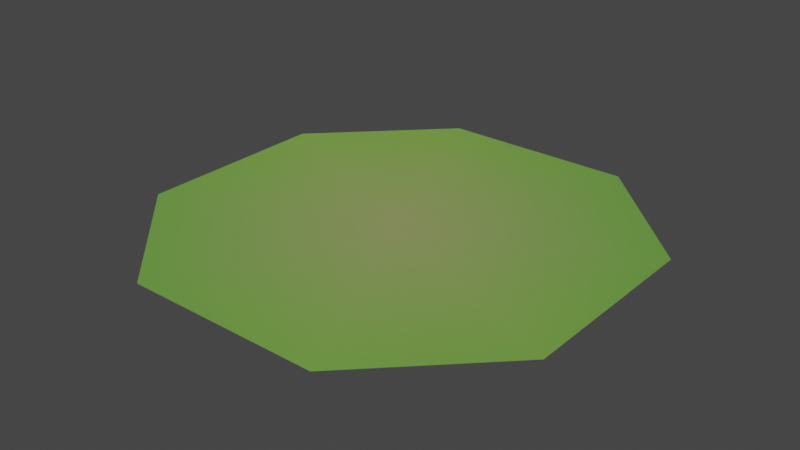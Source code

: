 # Source: dolphio-level-template.blend  (saved by Blender 2.91.10; exported with 4.5.12 LTS)
import bpy
from mathutils import Matrix  # noqa: F401  (used for matrix-valued properties, if any)

bpy.ops.wm.read_factory_settings(use_empty=True)
scene = bpy.context.scene
scene.name = 'Scene'

# ---- collections
col_level_bounds = bpy.data.collections.new('Level Bounds'); scene.collection.children.link(col_level_bounds)
col_collection = bpy.data.collections.new('Collection'); scene.collection.children.link(col_collection)

# ---- images (referenced by path relative to the original .blend; pixels are not part of the script)
import os
ASSET_DIR = os.environ.get("B2B_ASSET_DIR", "")  # directory of the original .blend (textures are referenced by path, not embedded)
HERE = os.path.dirname(os.path.abspath(__file__))  # packed textures are extracted next to this script under _unpacked/

def load_image(name, relpath, width, height, colorspace="sRGB"):
    """Load a texture the original file referenced (path relative to the .blend, or extracted next to this script)."""
    p = next((c for c in (os.path.join(HERE, relpath), os.path.join(ASSET_DIR, relpath)) if relpath and os.path.exists(c)), "")
    if p:
        img = bpy.data.images.load(p, check_existing=True)
        img.name = name
    else:  # same state as the original file: an image datablock whose file is absent (Cycles renders it pink)
        img = bpy.data.images.new(name, width, height)
        img.source = "FILE"
        img.filepath = "//" + (relpath or name)
    img.colorspace_settings.name = colorspace
    return img
img_leaves_3_png = load_image('Leaves 3.png', 'textures/Leaves 3.png', 1024, 1024, 'sRGB')

# ---- materials (node trees are filled in below, after node groups)
mat_sm64_material = bpy.data.materials.new('sm64_material')
mat_sm64_material.use_transparency_overlap = False
mat_sm64_material.show_transparent_back = False
mat_sm64_material.use_transparent_shadow = False

# ---- node groups
ng_create_tex_coord_u_f3d_v2 = bpy.data.node_groups.new('Create Tex Coord U F3D v2', 'ShaderNodeTree')
_s = ng_create_tex_coord_u_f3d_v2.interface.new_socket(name='Color', in_out='OUTPUT', socket_type='NodeSocketColor')
_s.default_value = (0.0, 0.0, 0.0, 0.0)
_s = ng_create_tex_coord_u_f3d_v2.interface.new_socket(name='UV', in_out='INPUT', socket_type='NodeSocketFloat')
_s = ng_create_tex_coord_u_f3d_v2.interface.new_socket(name='Image Factor', in_out='INPUT', socket_type='NodeSocketFloat')
_s = ng_create_tex_coord_u_f3d_v2.interface.new_socket(name='Normalized L', in_out='INPUT', socket_type='NodeSocketFloat')
_s = ng_create_tex_coord_u_f3d_v2.interface.new_socket(name='Normalized H', in_out='INPUT', socket_type='NodeSocketFloat')
_s = ng_create_tex_coord_u_f3d_v2.interface.new_socket(name='Clamp', in_out='INPUT', socket_type='NodeSocketFloat')
_s = ng_create_tex_coord_u_f3d_v2.interface.new_socket(name='Normalized Mask', in_out='INPUT', socket_type='NodeSocketFloat')
_s = ng_create_tex_coord_u_f3d_v2.interface.new_socket(name='Mirror', in_out='INPUT', socket_type='NodeSocketFloat')
_s = ng_create_tex_coord_u_f3d_v2.interface.new_socket(name='Shift', in_out='INPUT', socket_type='NodeSocketFloat')
_s = ng_create_tex_coord_u_f3d_v2.interface.new_socket(name='Scale', in_out='INPUT', socket_type='NodeSocketFloat')
_s = ng_create_tex_coord_u_f3d_v2.interface.new_socket(name='Normalized Half Pixel', in_out='INPUT', socket_type='NodeSocketFloat')
_N = ng_create_tex_coord_u_f3d_v2.nodes; _L = ng_create_tex_coord_u_f3d_v2.links
n0 = _N.new('NodeGroupInput'); n0.name = 'Group Input'; n0.location = (-800, 0)
n1 = _N.new('NodeGroupOutput'); n1.name = 'Group Output'; n1.location = (2800, 0)
n2 = _N.new('ShaderNodeMath'); n2.name = 'Math'; n2.location = (-400, 0)
n2.operation = 'POWER'
n2.inputs[2].default_value = 0.0
n3 = _N.new('ShaderNodeMath'); n3.name = 'Math.001'; n3.location = (-400, -200)
n3.operation = 'MULTIPLY'
n3.inputs[2].default_value = 0.0
n4 = _N.new('ShaderNodeMath'); n4.name = 'Math.002'; n4.location = (-200, -200)
n4.operation = 'MULTIPLY'
n4.inputs[2].default_value = 0.0
n5 = _N.new('ShaderNodeMath'); n5.name = 'Math.003'; n5.location = (0, 0)
n5.operation = 'SUBTRACT'
n5.inputs[2].default_value = 0.0
n6 = _N.new('ShaderNodeMath'); n6.name = 'Max of NOT zero'; n6.location = (200, 0)
n6.label = 'Max of NOT zero'
n6.operation = 'MAXIMUM'
n6.inputs[2].default_value = 0.0
n7 = _N.new('ShaderNodeMath'); n7.name = 'Math.004'; n7.location = (400, 200)
n7.operation = 'SUBTRACT'
n7.inputs[2].default_value = 0.0
n8 = _N.new('ShaderNodeMath'); n8.name = 'Math.005'; n8.location = (400, 0)
n8.operation = 'MINIMUM'
n8.inputs[2].default_value = 0.0
n9 = _N.new('ShaderNodeMix'); n9.name = 'Mix'; n9.location = (600, 0)
n9.data_type = 'RGBA'
n10 = _N.new('ShaderNodeMath'); n10.name = 'Math.006'; n10.location = (800, -400)
n10.operation = 'MODULO'
n10.inputs[2].default_value = 0.0
n11 = _N.new('ShaderNodeMath'); n11.name = 'Math.007'; n11.location = (800, 0)
n11.operation = 'LESS_THAN'
n11.inputs[1].default_value = 0.0
n11.inputs[2].default_value = 0.0
n12 = _N.new('ShaderNodeMath'); n12.name = 'Math.008'; n12.location = (800, -200)
n12.inputs[2].default_value = 0.0
n13 = _N.new('ShaderNodeMix'); n13.name = 'Mix.001'; n13.location = (1000, -200)
n13.data_type = 'RGBA'
n14 = _N.new('ShaderNodeMath'); n14.name = 'Math.009'; n14.location = (1000, -600)
n14.operation = 'ABSOLUTE'
n14.inputs[1].default_value = 0.0
n14.inputs[2].default_value = 0.0
n15 = _N.new('ShaderNodeMath'); n15.name = 'Math.010'; n15.location = (1200, -600)
n15.operation = 'DIVIDE'
n15.inputs[2].default_value = 0.0
n16 = _N.new('ShaderNodeMath'); n16.name = 'Math.011'; n16.location = (1400, -600)
n16.operation = 'FLOOR'
n16.inputs[1].default_value = 0.0
n16.inputs[2].default_value = 0.0
n17 = _N.new('ShaderNodeMath'); n17.name = 'Math.012'; n17.location = (1600, -600)
n17.operation = 'MODULO'
n17.inputs[1].default_value = 2.0
n17.inputs[2].default_value = 0.0
n18 = _N.new('ShaderNodeMath'); n18.name = 'Math.013'; n18.location = (1600, -800)
n18.operation = 'SUBTRACT'
n18.inputs[0].default_value = 1.0
n18.inputs[2].default_value = 0.0
n19 = _N.new('ShaderNodeMix'); n19.name = 'Mix.002'; n19.location = (1800, -600)
n19.data_type = 'RGBA'
n20 = _N.new('ShaderNodeMath'); n20.name = 'Math.014'; n20.location = (2000, -400)
n20.operation = 'MULTIPLY'
n20.inputs[2].default_value = 0.0
n21 = _N.new('ShaderNodeMath'); n21.name = 'Math.015'; n21.location = (2000, -200)
n21.operation = 'SUBTRACT'
n21.inputs[2].default_value = 0.0
n22 = _N.new('ShaderNodeMix'); n22.name = 'Mix.003'; n22.location = (2200, -200)
n22.data_type = 'RGBA'
n23 = _N.new('ShaderNodeMath'); n23.name = 'Math.016'; n23.location = (800, -1000)
n23.operation = 'GREATER_THAN'
n23.inputs[1].default_value = 0.0
n23.inputs[2].default_value = 0.0
n24 = _N.new('ShaderNodeMix'); n24.name = 'Mix.004'; n24.location = (2400, -200)
n24.data_type = 'RGBA'
_L.new(n0.outputs[7], n2.inputs[1])
_L.new(n0.outputs[0], n3.inputs[0])
_L.new(n2.outputs[0], n3.inputs[1])
_L.new(n3.outputs[0], n4.inputs[0])
_L.new(n0.outputs[8], n4.inputs[1])
_L.new(n4.outputs[0], n5.inputs[0])
_L.new(n0.outputs[2], n5.inputs[1])
_L.new(n0.outputs[9], n6.inputs[0])
_L.new(n5.outputs[0], n6.inputs[1])
_L.new(n0.outputs[3], n7.inputs[0])
_L.new(n0.outputs[9], n7.inputs[1])
_L.new(n7.outputs[0], n8.inputs[0])
_L.new(n6.outputs[0], n8.inputs[1])
_L.new(n0.outputs[4], n9.inputs[0])
_L.new(n5.outputs[0], n9.inputs[6])
_L.new(n8.outputs[0], n9.inputs[7])
_L.new(n9.outputs[2], n10.inputs[0])
_L.new(n0.outputs[5], n10.inputs[1])
_L.new(n9.outputs[2], n11.inputs[0])
_L.new(n0.outputs[5], n12.inputs[0])
_L.new(n10.outputs[0], n12.inputs[1])
_L.new(n11.outputs[0], n13.inputs[0])
_L.new(n10.outputs[0], n13.inputs[6])
_L.new(n12.outputs[0], n13.inputs[7])
_L.new(n9.outputs[2], n14.inputs[0])
_L.new(n14.outputs[0], n15.inputs[0])
_L.new(n0.outputs[5], n15.inputs[1])
_L.new(n15.outputs[0], n16.inputs[0])
_L.new(n16.outputs[0], n17.inputs[0])
_L.new(n17.outputs[0], n18.inputs[1])
_L.new(n11.outputs[0], n19.inputs[0])
_L.new(n17.outputs[0], n19.inputs[6])
_L.new(n18.outputs[0], n19.inputs[7])
_L.new(n19.outputs[2], n20.inputs[0])
_L.new(n0.outputs[6], n20.inputs[1])
_L.new(n0.outputs[5], n21.inputs[0])
_L.new(n13.outputs[2], n21.inputs[1])
_L.new(n20.outputs[0], n22.inputs[0])
_L.new(n13.outputs[2], n22.inputs[6])
_L.new(n21.outputs[0], n22.inputs[7])
_L.new(n0.outputs[5], n23.inputs[0])
_L.new(n23.outputs[0], n24.inputs[0])
_L.new(n8.outputs[0], n24.inputs[6])
_L.new(n22.outputs[2], n24.inputs[7])
_L.new(n24.outputs[2], n1.inputs[0])
n1.is_active_output = True
ng_create_tex_coord_v_f3d_v2 = bpy.data.node_groups.new('Create Tex Coord V F3D v2', 'ShaderNodeTree')
_s = ng_create_tex_coord_v_f3d_v2.interface.new_socket(name='Color', in_out='OUTPUT', socket_type='NodeSocketColor')
_s.default_value = (0.0, 0.0, 0.0, 0.0)
_s = ng_create_tex_coord_v_f3d_v2.interface.new_socket(name='UV', in_out='INPUT', socket_type='NodeSocketFloat')
_s = ng_create_tex_coord_v_f3d_v2.interface.new_socket(name='Image Factor', in_out='INPUT', socket_type='NodeSocketFloat')
_s = ng_create_tex_coord_v_f3d_v2.interface.new_socket(name='Normalized L', in_out='INPUT', socket_type='NodeSocketFloat')
_s = ng_create_tex_coord_v_f3d_v2.interface.new_socket(name='Normalized H', in_out='INPUT', socket_type='NodeSocketFloat')
_s = ng_create_tex_coord_v_f3d_v2.interface.new_socket(name='Clamp', in_out='INPUT', socket_type='NodeSocketFloat')
_s = ng_create_tex_coord_v_f3d_v2.interface.new_socket(name='Normalized Mask', in_out='INPUT', socket_type='NodeSocketFloat')
_s = ng_create_tex_coord_v_f3d_v2.interface.new_socket(name='Mirror', in_out='INPUT', socket_type='NodeSocketFloat')
_s = ng_create_tex_coord_v_f3d_v2.interface.new_socket(name='Shift', in_out='INPUT', socket_type='NodeSocketFloat')
_s = ng_create_tex_coord_v_f3d_v2.interface.new_socket(name='Scale', in_out='INPUT', socket_type='NodeSocketFloat')
_s = ng_create_tex_coord_v_f3d_v2.interface.new_socket(name='Normalized Half Pixel', in_out='INPUT', socket_type='NodeSocketFloat')
_N = ng_create_tex_coord_v_f3d_v2.nodes; _L = ng_create_tex_coord_v_f3d_v2.links
n0 = _N.new('NodeGroupInput'); n0.name = 'Group Input'; n0.location = (-800, 0)
n1 = _N.new('NodeGroupOutput'); n1.name = 'Group Output'; n1.location = (2800, 0)
n2 = _N.new('ShaderNodeMath'); n2.name = 'Math'; n2.location = (-400, 200)
n2.operation = 'MULTIPLY_ADD'
n2.inputs[1].default_value = -1.0
n2.inputs[2].default_value = 1.0
n3 = _N.new('ShaderNodeMath'); n3.name = 'Math.001'; n3.location = (-400, 0)
n3.operation = 'POWER'
n3.inputs[2].default_value = 0.0
n4 = _N.new('ShaderNodeMath'); n4.name = 'Math.002'; n4.location = (-400, -200)
n4.operation = 'MULTIPLY'
n4.inputs[2].default_value = 0.0
n5 = _N.new('ShaderNodeMath'); n5.name = 'Math.003'; n5.location = (-200, -200)
n5.operation = 'MULTIPLY'
n5.inputs[2].default_value = 0.0
n6 = _N.new('ShaderNodeMath'); n6.name = 'Math.004'; n6.location = (-200, -400)
n6.operation = 'MULTIPLY_ADD'
n6.inputs[1].default_value = -1.0
n6.inputs[2].default_value = 1.0
n7 = _N.new('ShaderNodeMath'); n7.name = 'Math.005'; n7.location = (0, 0)
n7.operation = 'SUBTRACT'
n7.inputs[2].default_value = 0.0
n8 = _N.new('ShaderNodeMath'); n8.name = 'Max of NOT zero'; n8.location = (200, 0)
n8.label = 'Max of NOT zero'
n8.operation = 'MAXIMUM'
n8.inputs[2].default_value = 0.0
n9 = _N.new('ShaderNodeMath'); n9.name = 'Math.006'; n9.location = (400, 200)
n9.operation = 'SUBTRACT'
n9.inputs[2].default_value = 0.0
n10 = _N.new('ShaderNodeMath'); n10.name = 'Math.007'; n10.location = (400, 0)
n10.operation = 'MINIMUM'
n10.inputs[2].default_value = 0.0
n11 = _N.new('ShaderNodeMix'); n11.name = 'Mix'; n11.location = (600, 0)
n11.data_type = 'RGBA'
n12 = _N.new('ShaderNodeMath'); n12.name = 'Math.008'; n12.location = (800, -400)
n12.operation = 'MODULO'
n12.inputs[2].default_value = 0.0
n13 = _N.new('ShaderNodeMath'); n13.name = 'Math.009'; n13.location = (800, 0)
n13.operation = 'LESS_THAN'
n13.inputs[1].default_value = 0.0
n13.inputs[2].default_value = 0.0
n14 = _N.new('ShaderNodeMath'); n14.name = 'Math.010'; n14.location = (800, -200)
n14.inputs[2].default_value = 0.0
n15 = _N.new('ShaderNodeMix'); n15.name = 'Mix.001'; n15.location = (1000, -200)
n15.data_type = 'RGBA'
n16 = _N.new('ShaderNodeMath'); n16.name = 'Math.011'; n16.location = (1000, -600)
n16.operation = 'ABSOLUTE'
n16.inputs[1].default_value = 0.0
n16.inputs[2].default_value = 0.0
n17 = _N.new('ShaderNodeMath'); n17.name = 'Math.012'; n17.location = (1200, -600)
n17.operation = 'DIVIDE'
n17.inputs[2].default_value = 0.0
n18 = _N.new('ShaderNodeMath'); n18.name = 'Math.013'; n18.location = (1400, -600)
n18.operation = 'FLOOR'
n18.inputs[1].default_value = 0.0
n18.inputs[2].default_value = 0.0
n19 = _N.new('ShaderNodeMath'); n19.name = 'Math.014'; n19.location = (1600, -600)
n19.operation = 'MODULO'
n19.inputs[1].default_value = 2.0
n19.inputs[2].default_value = 0.0
n20 = _N.new('ShaderNodeMath'); n20.name = 'Math.015'; n20.location = (1600, -800)
n20.operation = 'SUBTRACT'
n20.inputs[0].default_value = 1.0
n20.inputs[2].default_value = 0.0
n21 = _N.new('ShaderNodeMix'); n21.name = 'Mix.002'; n21.location = (1800, -600)
n21.data_type = 'RGBA'
n22 = _N.new('ShaderNodeMath'); n22.name = 'Math.016'; n22.location = (2000, -400)
n22.operation = 'MULTIPLY'
n22.inputs[2].default_value = 0.0
n23 = _N.new('ShaderNodeMath'); n23.name = 'Math.017'; n23.location = (2000, -200)
n23.operation = 'SUBTRACT'
n23.inputs[2].default_value = 0.0
n24 = _N.new('ShaderNodeMix'); n24.name = 'Mix.003'; n24.location = (2200, -200)
n24.data_type = 'RGBA'
n25 = _N.new('ShaderNodeMath'); n25.name = 'Math.018'; n25.location = (800, -1000)
n25.operation = 'GREATER_THAN'
n25.inputs[1].default_value = 0.0
n25.inputs[2].default_value = 0.0
n26 = _N.new('ShaderNodeMix'); n26.name = 'Mix.004'; n26.location = (2400, -200)
n26.data_type = 'RGBA'
_L.new(n0.outputs[0], n2.inputs[0])
_L.new(n0.outputs[7], n3.inputs[1])
_L.new(n2.outputs[0], n4.inputs[0])
_L.new(n3.outputs[0], n4.inputs[1])
_L.new(n4.outputs[0], n5.inputs[0])
_L.new(n0.outputs[8], n5.inputs[1])
_L.new(n5.outputs[0], n6.inputs[0])
_L.new(n6.outputs[0], n7.inputs[0])
_L.new(n0.outputs[2], n7.inputs[1])
_L.new(n0.outputs[9], n8.inputs[0])
_L.new(n7.outputs[0], n8.inputs[1])
_L.new(n0.outputs[3], n9.inputs[0])
_L.new(n0.outputs[9], n9.inputs[1])
_L.new(n9.outputs[0], n10.inputs[0])
_L.new(n8.outputs[0], n10.inputs[1])
_L.new(n0.outputs[4], n11.inputs[0])
_L.new(n7.outputs[0], n11.inputs[6])
_L.new(n10.outputs[0], n11.inputs[7])
_L.new(n11.outputs[2], n12.inputs[0])
_L.new(n0.outputs[5], n12.inputs[1])
_L.new(n11.outputs[2], n13.inputs[0])
_L.new(n0.outputs[5], n14.inputs[0])
_L.new(n12.outputs[0], n14.inputs[1])
_L.new(n13.outputs[0], n15.inputs[0])
_L.new(n12.outputs[0], n15.inputs[6])
_L.new(n14.outputs[0], n15.inputs[7])
_L.new(n11.outputs[2], n16.inputs[0])
_L.new(n16.outputs[0], n17.inputs[0])
_L.new(n0.outputs[5], n17.inputs[1])
_L.new(n17.outputs[0], n18.inputs[0])
_L.new(n18.outputs[0], n19.inputs[0])
_L.new(n19.outputs[0], n20.inputs[1])
_L.new(n13.outputs[0], n21.inputs[0])
_L.new(n19.outputs[0], n21.inputs[6])
_L.new(n20.outputs[0], n21.inputs[7])
_L.new(n21.outputs[2], n22.inputs[0])
_L.new(n0.outputs[6], n22.inputs[1])
_L.new(n0.outputs[5], n23.inputs[0])
_L.new(n15.outputs[2], n23.inputs[1])
_L.new(n22.outputs[0], n24.inputs[0])
_L.new(n15.outputs[2], n24.inputs[6])
_L.new(n23.outputs[0], n24.inputs[7])
_L.new(n0.outputs[5], n25.inputs[0])
_L.new(n25.outputs[0], n26.inputs[0])
_L.new(n10.outputs[0], n26.inputs[6])
_L.new(n24.outputs[2], n26.inputs[7])
_L.new(n26.outputs[2], n1.inputs[0])
n1.is_active_output = True
ng_get_uv_f3d_v2 = bpy.data.node_groups.new('Get UV F3D v2', 'ShaderNodeTree')
_s = ng_get_uv_f3d_v2.interface.new_socket(name='Vector', in_out='OUTPUT', socket_type='NodeSocketVector')
_s.min_value = 0.0
_s.max_value = 0.0
_s = ng_get_uv_f3d_v2.interface.new_socket(name='Texture Gen', in_out='INPUT', socket_type='NodeSocketFloat')
_s = ng_get_uv_f3d_v2.interface.new_socket(name='Texture Gen Linear', in_out='INPUT', socket_type='NodeSocketFloat')
_s = ng_get_uv_f3d_v2.interface.new_socket(name='Image Factor', in_out='INPUT', socket_type='NodeSocketVector')
_s.min_value = 0.0
_s.max_value = -3.403e+38
_s = ng_get_uv_f3d_v2.interface.new_socket(name='Normalized L', in_out='INPUT', socket_type='NodeSocketVector')
_s.min_value = 0.0
_s.max_value = -3.403e+38
_s = ng_get_uv_f3d_v2.interface.new_socket(name='Normalized H', in_out='INPUT', socket_type='NodeSocketVector')
_s.min_value = 0.0
_s.max_value = -3.403e+38
_s = ng_get_uv_f3d_v2.interface.new_socket(name='Clamp', in_out='INPUT', socket_type='NodeSocketVector')
_s.min_value = 0.0
_s.max_value = -3.403e+38
_s = ng_get_uv_f3d_v2.interface.new_socket(name='Normalized Mask', in_out='INPUT', socket_type='NodeSocketVector')
_s.min_value = 0.0
_s.max_value = -3.403e+38
_s = ng_get_uv_f3d_v2.interface.new_socket(name='Mirror', in_out='INPUT', socket_type='NodeSocketVector')
_s.min_value = 0.0
_s.max_value = -3.403e+38
_s = ng_get_uv_f3d_v2.interface.new_socket(name='Shift', in_out='INPUT', socket_type='NodeSocketVector')
_s.min_value = 0.0
_s.max_value = -3.403e+38
_s = ng_get_uv_f3d_v2.interface.new_socket(name='Scale', in_out='INPUT', socket_type='NodeSocketVector')
_s.min_value = 0.0
_s.max_value = -3.403e+38
_s = ng_get_uv_f3d_v2.interface.new_socket(name='Normalized Half Pixel', in_out='INPUT', socket_type='NodeSocketVector')
_s.min_value = 0.0
_s.max_value = -3.403e+38
_N = ng_get_uv_f3d_v2.nodes; _L = ng_get_uv_f3d_v2.links
n0 = _N.new('NodeGroupInput'); n0.name = 'Group Input'; n0.location = (-300, 0)
n1 = _N.new('NodeGroupOutput'); n1.name = 'Group Output'; n1.location = (2400, 0)
n2 = _N.new('ShaderNodeSeparateXYZ'); n2.name = 'Split Texture Vector'; n2.location = (0, 0)
n2.label = 'Split Texture Vector'
n3 = _N.new('ShaderNodeSeparateXYZ'); n3.name = 'Split Texture Vector.001'; n3.location = (0, -100)
n3.label = 'Split Texture Vector'
n4 = _N.new('ShaderNodeSeparateXYZ'); n4.name = 'Split Texture Vector.002'; n4.location = (0, -200)
n4.label = 'Split Texture Vector'
n5 = _N.new('ShaderNodeSeparateXYZ'); n5.name = 'Split Texture Vector.003'; n5.location = (0, -300)
n5.label = 'Split Texture Vector'
n6 = _N.new('ShaderNodeSeparateXYZ'); n6.name = 'Split Texture Vector.004'; n6.location = (0, -400)
n6.label = 'Split Texture Vector'
n7 = _N.new('ShaderNodeSeparateXYZ'); n7.name = 'Split Texture Vector.005'; n7.location = (0, -500)
n7.label = 'Split Texture Vector'
n8 = _N.new('ShaderNodeSeparateXYZ'); n8.name = 'Split Texture Vector.006'; n8.location = (0, -600)
n8.label = 'Split Texture Vector'
n9 = _N.new('ShaderNodeSeparateXYZ'); n9.name = 'Split Texture Vector.007'; n9.location = (0, -700)
n9.label = 'Split Texture Vector'
n10 = _N.new('ShaderNodeSeparateXYZ'); n10.name = 'Split Texture Vector.008'; n10.location = (0, -800)
n10.label = 'Split Texture Vector'
n11 = _N.new('ShaderNodeUVMap'); n11.name = 'UV Map'; n11.location = (300, 0)
n11.uv_map = 'UVMap'
n12 = _N.new('ShaderNodeNewGeometry'); n12.name = 'Geometry'; n12.location = (300, -100)
n13 = _N.new('ShaderNodeVectorTransform'); n13.name = 'Vector Transform'; n13.location = (300, -200)
n13.vector_type = 'NORMAL'
n13.convert_to = 'CAMERA'
n14 = _N.new('ShaderNodeVectorMath'); n14.name = 'Vector Math'; n14.location = (600, 0)
n14.inputs[1].default_value = (1.0, 1.0, 1.0)
n15 = _N.new('ShaderNodeSeparateXYZ'); n15.name = 'Separate XYZ'; n15.location = (600, -100)
n16 = _N.new('ShaderNodeMath'); n16.name = 'Math'; n16.location = (600, -200)
n16.operation = 'DIVIDE'
n16.inputs[1].default_value = -2.0
n16.inputs[2].default_value = 0.0
n17 = _N.new('ShaderNodeMath'); n17.name = 'Math.001'; n17.location = (600, -300)
n17.operation = 'DIVIDE'
n17.inputs[1].default_value = -2.0
n17.inputs[2].default_value = 0.0
n18 = _N.new('ShaderNodeMath'); n18.name = 'Math.002'; n18.location = (900, 0)
n18.operation = 'MULTIPLY'
n18.inputs[2].default_value = 0.0
n19 = _N.new('ShaderNodeMath'); n19.name = 'Math.003'; n19.location = (900, -100)
n19.operation = 'MULTIPLY'
n19.inputs[2].default_value = 0.0
n20 = _N.new('ShaderNodeCombineXYZ'); n20.name = 'Combine XYZ'; n20.location = (1200, -300)
n21 = _N.new('ShaderNodeMath'); n21.name = 'Math.004'; n21.location = (600, -600)
n21.operation = 'ARCCOSINE'
n21.inputs[1].default_value = 0.0
n21.inputs[2].default_value = 0.0
n22 = _N.new('ShaderNodeMath'); n22.name = 'Math.005'; n22.location = (600, -700)
n22.operation = 'ARCCOSINE'
n22.inputs[1].default_value = 0.0
n22.inputs[2].default_value = 0.0
n23 = _N.new('ShaderNodeMath'); n23.name = 'Math.006'; n23.location = (600, -800)
n23.operation = 'MULTIPLY'
n23.inputs[2].default_value = 0.0
n24 = _N.new('ShaderNodeMath'); n24.name = 'Math.007'; n24.location = (600, -900)
n24.operation = 'MULTIPLY'
n24.inputs[2].default_value = 0.0
n25 = _N.new('ShaderNodeCombineXYZ'); n25.name = 'Combine XYZ.001'; n25.location = (1200, -600)
n26 = _N.new('ShaderNodeMix'); n26.name = 'Mix'; n26.location = (1500, 0)
n26.data_type = 'RGBA'
n27 = _N.new('ShaderNodeMix'); n27.name = 'Mix.001'; n27.location = (1500, -100)
n27.data_type = 'RGBA'
n28 = _N.new('ShaderNodeSeparateXYZ'); n28.name = 'Separate XYZ.001'; n28.location = (1800, 500)
n29 = _N.new('ShaderNodeGroup'); n29.name = 'Create Tex Coord'; n29.location = (2000, 500)
n29.label = 'Create Tex Coord'
n29.node_tree = ng_create_tex_coord_u_f3d_v2
n30 = _N.new('ShaderNodeGroup'); n30.name = 'Create Tex Coord.001'; n30.location = (2000, 300)
n30.label = 'Create Tex Coord'
n30.node_tree = ng_create_tex_coord_v_f3d_v2
n31 = _N.new('ShaderNodeCombineXYZ'); n31.name = 'Combine XYZ.002'; n31.location = (2200, 500)
_L.new(n0.outputs[2], n2.inputs[0])
_L.new(n0.outputs[3], n3.inputs[0])
_L.new(n0.outputs[4], n4.inputs[0])
_L.new(n0.outputs[5], n5.inputs[0])
_L.new(n0.outputs[6], n6.inputs[0])
_L.new(n0.outputs[7], n7.inputs[0])
_L.new(n0.outputs[8], n8.inputs[0])
_L.new(n0.outputs[9], n9.inputs[0])
_L.new(n0.outputs[10], n10.inputs[0])
_L.new(n12.outputs[1], n13.inputs[0])
_L.new(n13.outputs[0], n14.inputs[0])
_L.new(n14.outputs[0], n15.inputs[0])
_L.new(n15.outputs[0], n16.inputs[0])
_L.new(n15.outputs[1], n17.inputs[0])
_L.new(n16.outputs[0], n18.inputs[0])
_L.new(n17.outputs[0], n19.inputs[0])
_L.new(n2.outputs[0], n18.inputs[1])
_L.new(n2.outputs[1], n19.inputs[1])
_L.new(n18.outputs[0], n20.inputs[0])
_L.new(n19.outputs[0], n20.inputs[1])
_L.new(n16.outputs[0], n21.inputs[0])
_L.new(n17.outputs[0], n22.inputs[0])
_L.new(n21.outputs[0], n23.inputs[0])
_L.new(n22.outputs[0], n24.inputs[0])
_L.new(n2.outputs[0], n23.inputs[1])
_L.new(n2.outputs[1], n24.inputs[1])
_L.new(n23.outputs[0], n25.inputs[0])
_L.new(n24.outputs[0], n25.inputs[1])
_L.new(n0.outputs[0], n26.inputs[0])
_L.new(n11.outputs[0], n26.inputs[6])
_L.new(n20.outputs[0], n26.inputs[7])
_L.new(n0.outputs[1], n27.inputs[0])
_L.new(n26.outputs[2], n27.inputs[6])
_L.new(n25.outputs[0], n27.inputs[7])
_L.new(n27.outputs[2], n28.inputs[0])
_L.new(n2.outputs[0], n29.inputs[1])
_L.new(n3.outputs[0], n29.inputs[2])
_L.new(n4.outputs[0], n29.inputs[3])
_L.new(n5.outputs[0], n29.inputs[4])
_L.new(n6.outputs[0], n29.inputs[5])
_L.new(n7.outputs[0], n29.inputs[6])
_L.new(n8.outputs[0], n29.inputs[7])
_L.new(n9.outputs[0], n29.inputs[8])
_L.new(n10.outputs[0], n29.inputs[9])
_L.new(n2.outputs[1], n30.inputs[1])
_L.new(n3.outputs[1], n30.inputs[2])
_L.new(n4.outputs[1], n30.inputs[3])
_L.new(n5.outputs[1], n30.inputs[4])
_L.new(n6.outputs[1], n30.inputs[5])
_L.new(n7.outputs[1], n30.inputs[6])
_L.new(n8.outputs[1], n30.inputs[7])
_L.new(n9.outputs[1], n30.inputs[8])
_L.new(n10.outputs[1], n30.inputs[9])
_L.new(n28.outputs[0], n29.inputs[0])
_L.new(n28.outputs[1], n30.inputs[0])
_L.new(n29.outputs[0], n31.inputs[0])
_L.new(n30.outputs[0], n31.inputs[1])
_L.new(n31.outputs[0], n1.inputs[0])
n1.is_active_output = True
ng_get_texture_color_f3d_v2 = bpy.data.node_groups.new('Get Texture Color F3D v2', 'ShaderNodeTree')
_s = ng_get_texture_color_f3d_v2.interface.new_socket(name='Color', in_out='OUTPUT', socket_type='NodeSocketColor')
_s = ng_get_texture_color_f3d_v2.interface.new_socket(name='Alpha', in_out='OUTPUT', socket_type='NodeSocketFloat')
_s = ng_get_texture_color_f3d_v2.interface.new_socket(name='Color', in_out='INPUT', socket_type='NodeSocketColor')
_s = ng_get_texture_color_f3d_v2.interface.new_socket(name='Alpha', in_out='INPUT', socket_type='NodeSocketFloat')
_s = ng_get_texture_color_f3d_v2.interface.new_socket(name='Is Greyscale', in_out='INPUT', socket_type='NodeSocketFloat')
_s = ng_get_texture_color_f3d_v2.interface.new_socket(name='Has Alpha', in_out='INPUT', socket_type='NodeSocketFloat')
_s = ng_get_texture_color_f3d_v2.interface.new_socket(name='Is Intensity', in_out='INPUT', socket_type='NodeSocketFloat')
_N = ng_get_texture_color_f3d_v2.nodes; _L = ng_get_texture_color_f3d_v2.links
n0 = _N.new('NodeGroupInput'); n0.name = 'Group Input'; n0.location = (0, 0)
n1 = _N.new('NodeGroupOutput'); n1.name = 'Group Output'; n1.location = (600, 0)
n2 = _N.new('ShaderNodeSeparateColor'); n2.name = 'Separate HSV'; n2.location = (300, 0)
n3 = _N.new('ShaderNodeMix'); n3.name = 'Mix'; n3.location = (300, -100)
n3.data_type = 'RGBA'
n4 = _N.new('ShaderNodeMix'); n4.name = 'Mix.001'; n4.location = (300, -200)
n4.data_type = 'RGBA'
n4.inputs[6].default_value = (1.0, 1.0, 1.0, 1.0)
n5 = _N.new('ShaderNodeMix'); n5.name = 'Mix.002'; n5.location = (300, -300)
n5.data_type = 'RGBA'
_L.new(n0.outputs[0], n2.inputs[0])
_L.new(n0.outputs[2], n3.inputs[0])
_L.new(n0.outputs[0], n3.inputs[6])
_L.new(n2.outputs[2], n3.inputs[7])
_L.new(n3.outputs[2], n1.inputs[0])
_L.new(n0.outputs[3], n4.inputs[0])
_L.new(n0.outputs[1], n4.inputs[7])
_L.new(n0.outputs[4], n5.inputs[0])
_L.new(n4.outputs[2], n5.inputs[6])
_L.new(n2.outputs[2], n5.inputs[7])
_L.new(n5.outputs[2], n1.inputs[1])
n1.is_active_output = True
ng_get_shade_color_f3d_v2 = bpy.data.node_groups.new('Get Shade Color F3D v2', 'ShaderNodeTree')
_s = ng_get_shade_color_f3d_v2.interface.new_socket(name='Color', in_out='OUTPUT', socket_type='NodeSocketColor')
_s = ng_get_shade_color_f3d_v2.interface.new_socket(name='Alpha', in_out='OUTPUT', socket_type='NodeSocketFloat')
_s = ng_get_shade_color_f3d_v2.interface.new_socket(name='Shading', in_out='INPUT', socket_type='NodeSocketFloat')
_s = ng_get_shade_color_f3d_v2.interface.new_socket(name='Lighting', in_out='INPUT', socket_type='NodeSocketFloat')
_s = ng_get_shade_color_f3d_v2.interface.new_socket(name='Ambient Color', in_out='INPUT', socket_type='NodeSocketColor')
_N = ng_get_shade_color_f3d_v2.nodes; _L = ng_get_shade_color_f3d_v2.links
n0 = _N.new('NodeGroupInput'); n0.name = 'Group Input'; n0.location = (-300, 0)
n1 = _N.new('NodeGroupOutput'); n1.name = 'Group Output'; n1.location = (600, 0)
n2 = _N.new('ShaderNodeBsdfDiffuse'); n2.name = 'Diffuse BSDF'; n2.location = (0, 0)
n3 = _N.new('ShaderNodeRGB'); n3.name = 'RGB'; n3.location = (0, -100)
n3.outputs[0].default_value = (1.0, 1.0, 1.0, 1.0)
n4 = _N.new('ShaderNodeShaderToRGB'); n4.name = 'Shader to RGB'; n4.location = (200, 0)
n5 = _N.new('ShaderNodeAttribute'); n5.name = 'Attribute'; n5.location = (200, -100)
n5.attribute_name = 'Col'
n6 = _N.new('ShaderNodeAttribute'); n6.name = 'Attribute.001'; n6.location = (200, -200)
n6.attribute_name = 'Alpha'
n7 = _N.new('ShaderNodeVectorMath'); n7.name = 'Vector Math'; n7.location = (400, 0)
n8 = _N.new('ShaderNodeMix'); n8.name = 'Mix'; n8.location = (600, 0)
n8.data_type = 'RGBA'
n9 = _N.new('ShaderNodeMix'); n9.name = 'Mix.001'; n9.location = (600, -100)
n9.data_type = 'RGBA'
n10 = _N.new('ShaderNodeMix'); n10.name = 'Mix.002'; n10.location = (600, -200)
n10.data_type = 'RGBA'
_L.new(n2.outputs[0], n4.inputs[0])
_L.new(n0.outputs[2], n7.inputs[0])
_L.new(n4.outputs[0], n7.inputs[1])
_L.new(n0.outputs[1], n8.inputs[0])
_L.new(n5.outputs[0], n8.inputs[6])
_L.new(n7.outputs[0], n8.inputs[7])
_L.new(n0.outputs[0], n9.inputs[0])
_L.new(n3.outputs[0], n9.inputs[6])
_L.new(n8.outputs[2], n9.inputs[7])
_L.new(n6.outputs[2], n10.inputs[6])
_L.new(n4.outputs[1], n10.inputs[7])
_L.new(n9.outputs[2], n1.inputs[0])
_L.new(n10.outputs[2], n1.inputs[1])
n1.is_active_output = True
ng_switch_case_a_f3d_v2 = bpy.data.node_groups.new('Switch Case A F3D v2', 'ShaderNodeTree')
_s = ng_switch_case_a_f3d_v2.interface.new_socket(name='Color', in_out='OUTPUT', socket_type='NodeSocketColor')
_s.default_value = (0.0, 0.0, 0.0, 0.0)
_s = ng_switch_case_a_f3d_v2.interface.new_socket(name='Case A', in_out='INPUT', socket_type='NodeSocketInt')
_s = ng_switch_case_a_f3d_v2.interface.new_socket(name='Combined Color', in_out='INPUT', socket_type='NodeSocketColor')
_s = ng_switch_case_a_f3d_v2.interface.new_socket(name='Combined Color Alpha', in_out='INPUT', socket_type='NodeSocketFloat')
_s = ng_switch_case_a_f3d_v2.interface.new_socket(name='Texture 0', in_out='INPUT', socket_type='NodeSocketColor')
_s = ng_switch_case_a_f3d_v2.interface.new_socket(name='Texture 0 Alpha', in_out='INPUT', socket_type='NodeSocketFloat')
_s = ng_switch_case_a_f3d_v2.interface.new_socket(name='Texture 1', in_out='INPUT', socket_type='NodeSocketColor')
_s = ng_switch_case_a_f3d_v2.interface.new_socket(name='Texture 1 Alpha', in_out='INPUT', socket_type='NodeSocketFloat')
_s = ng_switch_case_a_f3d_v2.interface.new_socket(name='Primitive Color', in_out='INPUT', socket_type='NodeSocketColor')
_s = ng_switch_case_a_f3d_v2.interface.new_socket(name='Primitive Color Alpha', in_out='INPUT', socket_type='NodeSocketFloat')
_s = ng_switch_case_a_f3d_v2.interface.new_socket(name='Environment Color', in_out='INPUT', socket_type='NodeSocketColor')
_s = ng_switch_case_a_f3d_v2.interface.new_socket(name='Environment Color Alpha', in_out='INPUT', socket_type='NodeSocketFloat')
_s = ng_switch_case_a_f3d_v2.interface.new_socket(name='Chroma Key Center', in_out='INPUT', socket_type='NodeSocketColor')
_s = ng_switch_case_a_f3d_v2.interface.new_socket(name='Chroma Key Scale', in_out='INPUT', socket_type='NodeSocketColor')
_s = ng_switch_case_a_f3d_v2.interface.new_socket(name='LOD Fraction', in_out='INPUT', socket_type='NodeSocketFloat')
_s = ng_switch_case_a_f3d_v2.interface.new_socket(name='Primitive LOD Fraction', in_out='INPUT', socket_type='NodeSocketFloat')
_s = ng_switch_case_a_f3d_v2.interface.new_socket(name='Noise', in_out='INPUT', socket_type='NodeSocketColor')
_s = ng_switch_case_a_f3d_v2.interface.new_socket(name='YUV Convert K4', in_out='INPUT', socket_type='NodeSocketFloat')
_s = ng_switch_case_a_f3d_v2.interface.new_socket(name='YUV Convert K5', in_out='INPUT', socket_type='NodeSocketFloat')
_s = ng_switch_case_a_f3d_v2.interface.new_socket(name='1', in_out='INPUT', socket_type='NodeSocketFloat')
_s = ng_switch_case_a_f3d_v2.interface.new_socket(name='0', in_out='INPUT', socket_type='NodeSocketFloat')
_s = ng_switch_case_a_f3d_v2.interface.new_socket(name='Shade Color', in_out='INPUT', socket_type='NodeSocketColor')
_s = ng_switch_case_a_f3d_v2.interface.new_socket(name='Shade Color Alpha', in_out='INPUT', socket_type='NodeSocketFloat')
_N = ng_switch_case_a_f3d_v2.nodes; _L = ng_switch_case_a_f3d_v2.links
n0 = _N.new('NodeGroupInput'); n0.name = 'Group Input'; n0.location = (-300, 0)
n1 = _N.new('NodeGroupOutput'); n1.name = 'Group Output'; n1.location = (600, 0)
n2 = _N.new('ShaderNodeMath'); n2.name = 'Math'; n2.location = (0, 0)
n2.operation = 'GREATER_THAN'
n2.inputs[1].default_value = 7.0
n2.inputs[2].default_value = 0.0
n3 = _N.new('ShaderNodeMix'); n3.name = 'Mix'; n3.location = (0, 0)
n3.data_type = 'RGBA'
n4 = _N.new('ShaderNodeMath'); n4.name = 'Math.001'; n4.location = (0, -100)
n4.operation = 'GREATER_THAN'
n4.inputs[1].default_value = 6.0
n4.inputs[2].default_value = 0.0
n5 = _N.new('ShaderNodeMix'); n5.name = 'Mix.001'; n5.location = (0, -100)
n5.data_type = 'RGBA'
n6 = _N.new('ShaderNodeMath'); n6.name = 'Math.002'; n6.location = (0, -200)
n6.operation = 'GREATER_THAN'
n6.inputs[1].default_value = 5.0
n6.inputs[2].default_value = 0.0
n7 = _N.new('ShaderNodeMix'); n7.name = 'Mix.002'; n7.location = (0, -200)
n7.data_type = 'RGBA'
n8 = _N.new('ShaderNodeMath'); n8.name = 'Math.003'; n8.location = (0, -300)
n8.operation = 'GREATER_THAN'
n8.inputs[1].default_value = 4.0
n8.inputs[2].default_value = 0.0
n9 = _N.new('ShaderNodeMix'); n9.name = 'Mix.003'; n9.location = (0, -300)
n9.data_type = 'RGBA'
n10 = _N.new('ShaderNodeMath'); n10.name = 'Math.004'; n10.location = (0, -400)
n10.operation = 'GREATER_THAN'
n10.inputs[1].default_value = 3.0
n10.inputs[2].default_value = 0.0
n11 = _N.new('ShaderNodeMix'); n11.name = 'Mix.004'; n11.location = (0, -400)
n11.data_type = 'RGBA'
n12 = _N.new('ShaderNodeMath'); n12.name = 'Math.005'; n12.location = (0, -500)
n12.operation = 'GREATER_THAN'
n12.inputs[1].default_value = 2.0
n12.inputs[2].default_value = 0.0
n13 = _N.new('ShaderNodeMix'); n13.name = 'Mix.005'; n13.location = (0, -500)
n13.data_type = 'RGBA'
n14 = _N.new('ShaderNodeMath'); n14.name = 'Math.006'; n14.location = (0, -600)
n14.operation = 'GREATER_THAN'
n14.inputs[1].default_value = 1.0
n14.inputs[2].default_value = 0.0
n15 = _N.new('ShaderNodeMix'); n15.name = 'Mix.006'; n15.location = (0, -600)
n15.data_type = 'RGBA'
n16 = _N.new('ShaderNodeMath'); n16.name = 'Math.007'; n16.location = (0, -700)
n16.operation = 'GREATER_THAN'
n16.inputs[1].default_value = 0.0
n16.inputs[2].default_value = 0.0
n17 = _N.new('ShaderNodeMix'); n17.name = 'Mix.007'; n17.location = (0, -700)
n17.data_type = 'RGBA'
_L.new(n0.outputs[0], n2.inputs[0])
_L.new(n2.outputs[0], n3.inputs[0])
_L.new(n0.outputs[15], n3.inputs[6])
_L.new(n0.outputs[19], n3.inputs[7])
_L.new(n0.outputs[0], n4.inputs[0])
_L.new(n4.outputs[0], n5.inputs[0])
_L.new(n0.outputs[18], n5.inputs[6])
_L.new(n3.outputs[2], n5.inputs[7])
_L.new(n0.outputs[0], n6.inputs[0])
_L.new(n6.outputs[0], n7.inputs[0])
_L.new(n0.outputs[9], n7.inputs[6])
_L.new(n5.outputs[2], n7.inputs[7])
_L.new(n0.outputs[0], n8.inputs[0])
_L.new(n8.outputs[0], n9.inputs[0])
_L.new(n0.outputs[20], n9.inputs[6])
_L.new(n7.outputs[2], n9.inputs[7])
_L.new(n0.outputs[0], n10.inputs[0])
_L.new(n10.outputs[0], n11.inputs[0])
_L.new(n0.outputs[7], n11.inputs[6])
_L.new(n9.outputs[2], n11.inputs[7])
_L.new(n0.outputs[0], n12.inputs[0])
_L.new(n12.outputs[0], n13.inputs[0])
_L.new(n0.outputs[5], n13.inputs[6])
_L.new(n11.outputs[2], n13.inputs[7])
_L.new(n0.outputs[0], n14.inputs[0])
_L.new(n14.outputs[0], n15.inputs[0])
_L.new(n0.outputs[3], n15.inputs[6])
_L.new(n13.outputs[2], n15.inputs[7])
_L.new(n0.outputs[0], n16.inputs[0])
_L.new(n16.outputs[0], n17.inputs[0])
_L.new(n0.outputs[1], n17.inputs[6])
_L.new(n15.outputs[2], n17.inputs[7])
_L.new(n17.outputs[2], n1.inputs[0])
n1.is_active_output = True
ng_switch_case_b_f3d_v2 = bpy.data.node_groups.new('Switch Case B F3D v2', 'ShaderNodeTree')
_s = ng_switch_case_b_f3d_v2.interface.new_socket(name='Color', in_out='OUTPUT', socket_type='NodeSocketColor')
_s.default_value = (0.0, 0.0, 0.0, 0.0)
_s = ng_switch_case_b_f3d_v2.interface.new_socket(name='Case B', in_out='INPUT', socket_type='NodeSocketInt')
_s = ng_switch_case_b_f3d_v2.interface.new_socket(name='Combined Color', in_out='INPUT', socket_type='NodeSocketColor')
_s = ng_switch_case_b_f3d_v2.interface.new_socket(name='Combined Color Alpha', in_out='INPUT', socket_type='NodeSocketFloat')
_s = ng_switch_case_b_f3d_v2.interface.new_socket(name='Texture 0', in_out='INPUT', socket_type='NodeSocketColor')
_s = ng_switch_case_b_f3d_v2.interface.new_socket(name='Texture 0 Alpha', in_out='INPUT', socket_type='NodeSocketFloat')
_s = ng_switch_case_b_f3d_v2.interface.new_socket(name='Texture 1', in_out='INPUT', socket_type='NodeSocketColor')
_s = ng_switch_case_b_f3d_v2.interface.new_socket(name='Texture 1 Alpha', in_out='INPUT', socket_type='NodeSocketFloat')
_s = ng_switch_case_b_f3d_v2.interface.new_socket(name='Primitive Color', in_out='INPUT', socket_type='NodeSocketColor')
_s = ng_switch_case_b_f3d_v2.interface.new_socket(name='Primitive Color Alpha', in_out='INPUT', socket_type='NodeSocketFloat')
_s = ng_switch_case_b_f3d_v2.interface.new_socket(name='Environment Color', in_out='INPUT', socket_type='NodeSocketColor')
_s = ng_switch_case_b_f3d_v2.interface.new_socket(name='Environment Color Alpha', in_out='INPUT', socket_type='NodeSocketFloat')
_s = ng_switch_case_b_f3d_v2.interface.new_socket(name='Chroma Key Center', in_out='INPUT', socket_type='NodeSocketColor')
_s = ng_switch_case_b_f3d_v2.interface.new_socket(name='Chroma Key Scale', in_out='INPUT', socket_type='NodeSocketColor')
_s = ng_switch_case_b_f3d_v2.interface.new_socket(name='LOD Fraction', in_out='INPUT', socket_type='NodeSocketFloat')
_s = ng_switch_case_b_f3d_v2.interface.new_socket(name='Primitive LOD Fraction', in_out='INPUT', socket_type='NodeSocketFloat')
_s = ng_switch_case_b_f3d_v2.interface.new_socket(name='Noise', in_out='INPUT', socket_type='NodeSocketColor')
_s = ng_switch_case_b_f3d_v2.interface.new_socket(name='YUV Convert K4', in_out='INPUT', socket_type='NodeSocketFloat')
_s = ng_switch_case_b_f3d_v2.interface.new_socket(name='YUV Convert K5', in_out='INPUT', socket_type='NodeSocketFloat')
_s = ng_switch_case_b_f3d_v2.interface.new_socket(name='1', in_out='INPUT', socket_type='NodeSocketFloat')
_s = ng_switch_case_b_f3d_v2.interface.new_socket(name='0', in_out='INPUT', socket_type='NodeSocketFloat')
_s = ng_switch_case_b_f3d_v2.interface.new_socket(name='Shade Color', in_out='INPUT', socket_type='NodeSocketColor')
_s = ng_switch_case_b_f3d_v2.interface.new_socket(name='Shade Color Alpha', in_out='INPUT', socket_type='NodeSocketFloat')
_N = ng_switch_case_b_f3d_v2.nodes; _L = ng_switch_case_b_f3d_v2.links
n0 = _N.new('NodeGroupInput'); n0.name = 'Group Input'; n0.location = (-300, 0)
n1 = _N.new('NodeGroupOutput'); n1.name = 'Group Output'; n1.location = (600, 0)
n2 = _N.new('ShaderNodeMath'); n2.name = 'Math'; n2.location = (0, 0)
n2.operation = 'GREATER_THAN'
n2.inputs[1].default_value = 7.0
n2.inputs[2].default_value = 0.0
n3 = _N.new('ShaderNodeMix'); n3.name = 'Mix'; n3.location = (0, 0)
n3.data_type = 'RGBA'
n4 = _N.new('ShaderNodeMath'); n4.name = 'Math.001'; n4.location = (0, -100)
n4.operation = 'GREATER_THAN'
n4.inputs[1].default_value = 6.0
n4.inputs[2].default_value = 0.0
n5 = _N.new('ShaderNodeMix'); n5.name = 'Mix.001'; n5.location = (0, -100)
n5.data_type = 'RGBA'
n6 = _N.new('ShaderNodeMath'); n6.name = 'Math.002'; n6.location = (0, -200)
n6.operation = 'GREATER_THAN'
n6.inputs[1].default_value = 5.0
n6.inputs[2].default_value = 0.0
n7 = _N.new('ShaderNodeMix'); n7.name = 'Mix.002'; n7.location = (0, -200)
n7.data_type = 'RGBA'
n8 = _N.new('ShaderNodeMath'); n8.name = 'Math.003'; n8.location = (0, -300)
n8.operation = 'GREATER_THAN'
n8.inputs[1].default_value = 4.0
n8.inputs[2].default_value = 0.0
n9 = _N.new('ShaderNodeMix'); n9.name = 'Mix.003'; n9.location = (0, -300)
n9.data_type = 'RGBA'
n10 = _N.new('ShaderNodeMath'); n10.name = 'Math.004'; n10.location = (0, -400)
n10.operation = 'GREATER_THAN'
n10.inputs[1].default_value = 3.0
n10.inputs[2].default_value = 0.0
n11 = _N.new('ShaderNodeMix'); n11.name = 'Mix.004'; n11.location = (0, -400)
n11.data_type = 'RGBA'
n12 = _N.new('ShaderNodeMath'); n12.name = 'Math.005'; n12.location = (0, -500)
n12.operation = 'GREATER_THAN'
n12.inputs[1].default_value = 2.0
n12.inputs[2].default_value = 0.0
n13 = _N.new('ShaderNodeMix'); n13.name = 'Mix.005'; n13.location = (0, -500)
n13.data_type = 'RGBA'
n14 = _N.new('ShaderNodeMath'); n14.name = 'Math.006'; n14.location = (0, -600)
n14.operation = 'GREATER_THAN'
n14.inputs[1].default_value = 1.0
n14.inputs[2].default_value = 0.0
n15 = _N.new('ShaderNodeMix'); n15.name = 'Mix.006'; n15.location = (0, -600)
n15.data_type = 'RGBA'
n16 = _N.new('ShaderNodeMath'); n16.name = 'Math.007'; n16.location = (0, -700)
n16.operation = 'GREATER_THAN'
n16.inputs[1].default_value = 0.0
n16.inputs[2].default_value = 0.0
n17 = _N.new('ShaderNodeMix'); n17.name = 'Mix.007'; n17.location = (0, -700)
n17.data_type = 'RGBA'
_L.new(n0.outputs[0], n2.inputs[0])
_L.new(n2.outputs[0], n3.inputs[0])
_L.new(n0.outputs[16], n3.inputs[6])
_L.new(n0.outputs[19], n3.inputs[7])
_L.new(n0.outputs[0], n4.inputs[0])
_L.new(n4.outputs[0], n5.inputs[0])
_L.new(n0.outputs[11], n5.inputs[6])
_L.new(n3.outputs[2], n5.inputs[7])
_L.new(n0.outputs[0], n6.inputs[0])
_L.new(n6.outputs[0], n7.inputs[0])
_L.new(n0.outputs[9], n7.inputs[6])
_L.new(n5.outputs[2], n7.inputs[7])
_L.new(n0.outputs[0], n8.inputs[0])
_L.new(n8.outputs[0], n9.inputs[0])
_L.new(n0.outputs[20], n9.inputs[6])
_L.new(n7.outputs[2], n9.inputs[7])
_L.new(n0.outputs[0], n10.inputs[0])
_L.new(n10.outputs[0], n11.inputs[0])
_L.new(n0.outputs[7], n11.inputs[6])
_L.new(n9.outputs[2], n11.inputs[7])
_L.new(n0.outputs[0], n12.inputs[0])
_L.new(n12.outputs[0], n13.inputs[0])
_L.new(n0.outputs[5], n13.inputs[6])
_L.new(n11.outputs[2], n13.inputs[7])
_L.new(n0.outputs[0], n14.inputs[0])
_L.new(n14.outputs[0], n15.inputs[0])
_L.new(n0.outputs[3], n15.inputs[6])
_L.new(n13.outputs[2], n15.inputs[7])
_L.new(n0.outputs[0], n16.inputs[0])
_L.new(n16.outputs[0], n17.inputs[0])
_L.new(n0.outputs[1], n17.inputs[6])
_L.new(n15.outputs[2], n17.inputs[7])
_L.new(n17.outputs[2], n1.inputs[0])
n1.is_active_output = True
ng_switch_case_c_f3d_v2 = bpy.data.node_groups.new('Switch Case C F3D v2', 'ShaderNodeTree')
_s = ng_switch_case_c_f3d_v2.interface.new_socket(name='Color', in_out='OUTPUT', socket_type='NodeSocketColor')
_s.default_value = (0.0, 0.0, 0.0, 0.0)
_s = ng_switch_case_c_f3d_v2.interface.new_socket(name='Case C', in_out='INPUT', socket_type='NodeSocketInt')
_s = ng_switch_case_c_f3d_v2.interface.new_socket(name='Combined Color', in_out='INPUT', socket_type='NodeSocketColor')
_s = ng_switch_case_c_f3d_v2.interface.new_socket(name='Combined Color Alpha', in_out='INPUT', socket_type='NodeSocketFloat')
_s = ng_switch_case_c_f3d_v2.interface.new_socket(name='Texture 0', in_out='INPUT', socket_type='NodeSocketColor')
_s = ng_switch_case_c_f3d_v2.interface.new_socket(name='Texture 0 Alpha', in_out='INPUT', socket_type='NodeSocketFloat')
_s = ng_switch_case_c_f3d_v2.interface.new_socket(name='Texture 1', in_out='INPUT', socket_type='NodeSocketColor')
_s = ng_switch_case_c_f3d_v2.interface.new_socket(name='Texture 1 Alpha', in_out='INPUT', socket_type='NodeSocketFloat')
_s = ng_switch_case_c_f3d_v2.interface.new_socket(name='Primitive Color', in_out='INPUT', socket_type='NodeSocketColor')
_s = ng_switch_case_c_f3d_v2.interface.new_socket(name='Primitive Color Alpha', in_out='INPUT', socket_type='NodeSocketFloat')
_s = ng_switch_case_c_f3d_v2.interface.new_socket(name='Environment Color', in_out='INPUT', socket_type='NodeSocketColor')
_s = ng_switch_case_c_f3d_v2.interface.new_socket(name='Environment Color Alpha', in_out='INPUT', socket_type='NodeSocketFloat')
_s = ng_switch_case_c_f3d_v2.interface.new_socket(name='Chroma Key Center', in_out='INPUT', socket_type='NodeSocketColor')
_s = ng_switch_case_c_f3d_v2.interface.new_socket(name='Chroma Key Scale', in_out='INPUT', socket_type='NodeSocketColor')
_s = ng_switch_case_c_f3d_v2.interface.new_socket(name='LOD Fraction', in_out='INPUT', socket_type='NodeSocketFloat')
_s = ng_switch_case_c_f3d_v2.interface.new_socket(name='Primitive LOD Fraction', in_out='INPUT', socket_type='NodeSocketFloat')
_s = ng_switch_case_c_f3d_v2.interface.new_socket(name='Noise', in_out='INPUT', socket_type='NodeSocketColor')
_s = ng_switch_case_c_f3d_v2.interface.new_socket(name='YUV Convert K4', in_out='INPUT', socket_type='NodeSocketFloat')
_s = ng_switch_case_c_f3d_v2.interface.new_socket(name='YUV Convert K5', in_out='INPUT', socket_type='NodeSocketFloat')
_s = ng_switch_case_c_f3d_v2.interface.new_socket(name='1', in_out='INPUT', socket_type='NodeSocketFloat')
_s = ng_switch_case_c_f3d_v2.interface.new_socket(name='0', in_out='INPUT', socket_type='NodeSocketFloat')
_s = ng_switch_case_c_f3d_v2.interface.new_socket(name='Shade Color', in_out='INPUT', socket_type='NodeSocketColor')
_s = ng_switch_case_c_f3d_v2.interface.new_socket(name='Shade Color Alpha', in_out='INPUT', socket_type='NodeSocketFloat')
_N = ng_switch_case_c_f3d_v2.nodes; _L = ng_switch_case_c_f3d_v2.links
n0 = _N.new('NodeGroupInput'); n0.name = 'Group Input'; n0.location = (-300, 0)
n1 = _N.new('NodeGroupOutput'); n1.name = 'Group Output'; n1.location = (600, 0)
n2 = _N.new('ShaderNodeMath'); n2.name = 'Math'; n2.location = (0, 0)
n2.operation = 'GREATER_THAN'
n2.inputs[1].default_value = 15.0
n2.inputs[2].default_value = 0.0
n3 = _N.new('ShaderNodeMix'); n3.name = 'Mix'; n3.location = (0, 0)
n3.data_type = 'RGBA'
n4 = _N.new('ShaderNodeMath'); n4.name = 'Math.001'; n4.location = (0, -100)
n4.operation = 'GREATER_THAN'
n4.inputs[1].default_value = 14.0
n4.inputs[2].default_value = 0.0
n5 = _N.new('ShaderNodeMix'); n5.name = 'Mix.001'; n5.location = (0, -100)
n5.data_type = 'RGBA'
n6 = _N.new('ShaderNodeMath'); n6.name = 'Math.002'; n6.location = (0, -200)
n6.operation = 'GREATER_THAN'
n6.inputs[1].default_value = 13.0
n6.inputs[2].default_value = 0.0
n7 = _N.new('ShaderNodeMix'); n7.name = 'Mix.002'; n7.location = (0, -200)
n7.data_type = 'RGBA'
n8 = _N.new('ShaderNodeMath'); n8.name = 'Math.003'; n8.location = (0, -300)
n8.operation = 'GREATER_THAN'
n8.inputs[1].default_value = 12.0
n8.inputs[2].default_value = 0.0
n9 = _N.new('ShaderNodeMix'); n9.name = 'Mix.003'; n9.location = (0, -300)
n9.data_type = 'RGBA'
n10 = _N.new('ShaderNodeMath'); n10.name = 'Math.004'; n10.location = (0, -400)
n10.operation = 'GREATER_THAN'
n10.inputs[1].default_value = 11.0
n10.inputs[2].default_value = 0.0
n11 = _N.new('ShaderNodeMix'); n11.name = 'Mix.004'; n11.location = (0, -400)
n11.data_type = 'RGBA'
n12 = _N.new('ShaderNodeMath'); n12.name = 'Math.005'; n12.location = (0, -500)
n12.operation = 'GREATER_THAN'
n12.inputs[1].default_value = 10.0
n12.inputs[2].default_value = 0.0
n13 = _N.new('ShaderNodeMix'); n13.name = 'Mix.005'; n13.location = (0, -500)
n13.data_type = 'RGBA'
n14 = _N.new('ShaderNodeMath'); n14.name = 'Math.006'; n14.location = (0, -600)
n14.operation = 'GREATER_THAN'
n14.inputs[1].default_value = 9.0
n14.inputs[2].default_value = 0.0
n15 = _N.new('ShaderNodeMix'); n15.name = 'Mix.006'; n15.location = (0, -600)
n15.data_type = 'RGBA'
n16 = _N.new('ShaderNodeMath'); n16.name = 'Math.007'; n16.location = (0, -700)
n16.operation = 'GREATER_THAN'
n16.inputs[1].default_value = 8.0
n16.inputs[2].default_value = 0.0
n17 = _N.new('ShaderNodeMix'); n17.name = 'Mix.007'; n17.location = (0, -700)
n17.data_type = 'RGBA'
n18 = _N.new('ShaderNodeMath'); n18.name = 'Math.008'; n18.location = (0, -800)
n18.operation = 'GREATER_THAN'
n18.inputs[1].default_value = 7.0
n18.inputs[2].default_value = 0.0
n19 = _N.new('ShaderNodeMix'); n19.name = 'Mix.008'; n19.location = (0, -800)
n19.data_type = 'RGBA'
n20 = _N.new('ShaderNodeMath'); n20.name = 'Math.009'; n20.location = (0, -900)
n20.operation = 'GREATER_THAN'
n20.inputs[1].default_value = 6.0
n20.inputs[2].default_value = 0.0
n21 = _N.new('ShaderNodeMix'); n21.name = 'Mix.009'; n21.location = (0, -900)
n21.data_type = 'RGBA'
n22 = _N.new('ShaderNodeMath'); n22.name = 'Math.010'; n22.location = (0, -1000)
n22.operation = 'GREATER_THAN'
n22.inputs[1].default_value = 5.0
n22.inputs[2].default_value = 0.0
n23 = _N.new('ShaderNodeMix'); n23.name = 'Mix.010'; n23.location = (0, -1000)
n23.data_type = 'RGBA'
n24 = _N.new('ShaderNodeMath'); n24.name = 'Math.011'; n24.location = (0, -1100)
n24.operation = 'GREATER_THAN'
n24.inputs[1].default_value = 4.0
n24.inputs[2].default_value = 0.0
n25 = _N.new('ShaderNodeMix'); n25.name = 'Mix.011'; n25.location = (0, -1100)
n25.data_type = 'RGBA'
n26 = _N.new('ShaderNodeMath'); n26.name = 'Math.012'; n26.location = (0, -1200)
n26.operation = 'GREATER_THAN'
n26.inputs[1].default_value = 3.0
n26.inputs[2].default_value = 0.0
n27 = _N.new('ShaderNodeMix'); n27.name = 'Mix.012'; n27.location = (0, -1200)
n27.data_type = 'RGBA'
n28 = _N.new('ShaderNodeMath'); n28.name = 'Math.013'; n28.location = (0, -1300)
n28.operation = 'GREATER_THAN'
n28.inputs[1].default_value = 2.0
n28.inputs[2].default_value = 0.0
n29 = _N.new('ShaderNodeMix'); n29.name = 'Mix.013'; n29.location = (0, -1300)
n29.data_type = 'RGBA'
n30 = _N.new('ShaderNodeMath'); n30.name = 'Math.014'; n30.location = (0, -1400)
n30.operation = 'GREATER_THAN'
n30.inputs[1].default_value = 1.0
n30.inputs[2].default_value = 0.0
n31 = _N.new('ShaderNodeMix'); n31.name = 'Mix.014'; n31.location = (0, -1400)
n31.data_type = 'RGBA'
n32 = _N.new('ShaderNodeMath'); n32.name = 'Math.015'; n32.location = (0, -1500)
n32.operation = 'GREATER_THAN'
n32.inputs[1].default_value = 0.0
n32.inputs[2].default_value = 0.0
n33 = _N.new('ShaderNodeMix'); n33.name = 'Mix.015'; n33.location = (0, -1500)
n33.data_type = 'RGBA'
_L.new(n0.outputs[0], n2.inputs[0])
_L.new(n2.outputs[0], n3.inputs[0])
_L.new(n0.outputs[17], n3.inputs[6])
_L.new(n0.outputs[19], n3.inputs[7])
_L.new(n0.outputs[0], n4.inputs[0])
_L.new(n4.outputs[0], n5.inputs[0])
_L.new(n0.outputs[14], n5.inputs[6])
_L.new(n3.outputs[2], n5.inputs[7])
_L.new(n0.outputs[0], n6.inputs[0])
_L.new(n6.outputs[0], n7.inputs[0])
_L.new(n0.outputs[13], n7.inputs[6])
_L.new(n5.outputs[2], n7.inputs[7])
_L.new(n0.outputs[0], n8.inputs[0])
_L.new(n8.outputs[0], n9.inputs[0])
_L.new(n0.outputs[10], n9.inputs[6])
_L.new(n7.outputs[2], n9.inputs[7])
_L.new(n0.outputs[0], n10.inputs[0])
_L.new(n10.outputs[0], n11.inputs[0])
_L.new(n0.outputs[21], n11.inputs[6])
_L.new(n9.outputs[2], n11.inputs[7])
_L.new(n0.outputs[0], n12.inputs[0])
_L.new(n12.outputs[0], n13.inputs[0])
_L.new(n0.outputs[8], n13.inputs[6])
_L.new(n11.outputs[2], n13.inputs[7])
_L.new(n0.outputs[0], n14.inputs[0])
_L.new(n14.outputs[0], n15.inputs[0])
_L.new(n0.outputs[6], n15.inputs[6])
_L.new(n13.outputs[2], n15.inputs[7])
_L.new(n0.outputs[0], n16.inputs[0])
_L.new(n16.outputs[0], n17.inputs[0])
_L.new(n0.outputs[4], n17.inputs[6])
_L.new(n15.outputs[2], n17.inputs[7])
_L.new(n0.outputs[0], n18.inputs[0])
_L.new(n18.outputs[0], n19.inputs[0])
_L.new(n0.outputs[2], n19.inputs[6])
_L.new(n17.outputs[2], n19.inputs[7])
_L.new(n0.outputs[0], n20.inputs[0])
_L.new(n20.outputs[0], n21.inputs[0])
_L.new(n0.outputs[12], n21.inputs[6])
_L.new(n19.outputs[2], n21.inputs[7])
_L.new(n0.outputs[0], n22.inputs[0])
_L.new(n22.outputs[0], n23.inputs[0])
_L.new(n0.outputs[9], n23.inputs[6])
_L.new(n21.outputs[2], n23.inputs[7])
_L.new(n0.outputs[0], n24.inputs[0])
_L.new(n24.outputs[0], n25.inputs[0])
_L.new(n0.outputs[20], n25.inputs[6])
_L.new(n23.outputs[2], n25.inputs[7])
_L.new(n0.outputs[0], n26.inputs[0])
_L.new(n26.outputs[0], n27.inputs[0])
_L.new(n0.outputs[7], n27.inputs[6])
_L.new(n25.outputs[2], n27.inputs[7])
_L.new(n0.outputs[0], n28.inputs[0])
_L.new(n28.outputs[0], n29.inputs[0])
_L.new(n0.outputs[5], n29.inputs[6])
_L.new(n27.outputs[2], n29.inputs[7])
_L.new(n0.outputs[0], n30.inputs[0])
_L.new(n30.outputs[0], n31.inputs[0])
_L.new(n0.outputs[3], n31.inputs[6])
_L.new(n29.outputs[2], n31.inputs[7])
_L.new(n0.outputs[0], n32.inputs[0])
_L.new(n32.outputs[0], n33.inputs[0])
_L.new(n0.outputs[1], n33.inputs[6])
_L.new(n31.outputs[2], n33.inputs[7])
_L.new(n33.outputs[2], n1.inputs[0])
n1.is_active_output = True
ng_switch_case_d_f3d_v2 = bpy.data.node_groups.new('Switch Case D F3D v2', 'ShaderNodeTree')
_s = ng_switch_case_d_f3d_v2.interface.new_socket(name='Color', in_out='OUTPUT', socket_type='NodeSocketColor')
_s.default_value = (0.0, 0.0, 0.0, 0.0)
_s = ng_switch_case_d_f3d_v2.interface.new_socket(name='Case D', in_out='INPUT', socket_type='NodeSocketInt')
_s = ng_switch_case_d_f3d_v2.interface.new_socket(name='Combined Color', in_out='INPUT', socket_type='NodeSocketColor')
_s = ng_switch_case_d_f3d_v2.interface.new_socket(name='Combined Color Alpha', in_out='INPUT', socket_type='NodeSocketFloat')
_s = ng_switch_case_d_f3d_v2.interface.new_socket(name='Texture 0', in_out='INPUT', socket_type='NodeSocketColor')
_s = ng_switch_case_d_f3d_v2.interface.new_socket(name='Texture 0 Alpha', in_out='INPUT', socket_type='NodeSocketFloat')
_s = ng_switch_case_d_f3d_v2.interface.new_socket(name='Texture 1', in_out='INPUT', socket_type='NodeSocketColor')
_s = ng_switch_case_d_f3d_v2.interface.new_socket(name='Texture 1 Alpha', in_out='INPUT', socket_type='NodeSocketFloat')
_s = ng_switch_case_d_f3d_v2.interface.new_socket(name='Primitive Color', in_out='INPUT', socket_type='NodeSocketColor')
_s = ng_switch_case_d_f3d_v2.interface.new_socket(name='Primitive Color Alpha', in_out='INPUT', socket_type='NodeSocketFloat')
_s = ng_switch_case_d_f3d_v2.interface.new_socket(name='Environment Color', in_out='INPUT', socket_type='NodeSocketColor')
_s = ng_switch_case_d_f3d_v2.interface.new_socket(name='Environment Color Alpha', in_out='INPUT', socket_type='NodeSocketFloat')
_s = ng_switch_case_d_f3d_v2.interface.new_socket(name='Chroma Key Center', in_out='INPUT', socket_type='NodeSocketColor')
_s = ng_switch_case_d_f3d_v2.interface.new_socket(name='Chroma Key Scale', in_out='INPUT', socket_type='NodeSocketColor')
_s = ng_switch_case_d_f3d_v2.interface.new_socket(name='LOD Fraction', in_out='INPUT', socket_type='NodeSocketFloat')
_s = ng_switch_case_d_f3d_v2.interface.new_socket(name='Primitive LOD Fraction', in_out='INPUT', socket_type='NodeSocketFloat')
_s = ng_switch_case_d_f3d_v2.interface.new_socket(name='Noise', in_out='INPUT', socket_type='NodeSocketColor')
_s = ng_switch_case_d_f3d_v2.interface.new_socket(name='YUV Convert K4', in_out='INPUT', socket_type='NodeSocketFloat')
_s = ng_switch_case_d_f3d_v2.interface.new_socket(name='YUV Convert K5', in_out='INPUT', socket_type='NodeSocketFloat')
_s = ng_switch_case_d_f3d_v2.interface.new_socket(name='1', in_out='INPUT', socket_type='NodeSocketFloat')
_s = ng_switch_case_d_f3d_v2.interface.new_socket(name='0', in_out='INPUT', socket_type='NodeSocketFloat')
_s = ng_switch_case_d_f3d_v2.interface.new_socket(name='Shade Color', in_out='INPUT', socket_type='NodeSocketColor')
_s = ng_switch_case_d_f3d_v2.interface.new_socket(name='Shade Color Alpha', in_out='INPUT', socket_type='NodeSocketFloat')
_N = ng_switch_case_d_f3d_v2.nodes; _L = ng_switch_case_d_f3d_v2.links
n0 = _N.new('NodeGroupInput'); n0.name = 'Group Input'; n0.location = (-300, 0)
n1 = _N.new('NodeGroupOutput'); n1.name = 'Group Output'; n1.location = (600, 0)
n2 = _N.new('ShaderNodeMath'); n2.name = 'Math'; n2.location = (0, 0)
n2.operation = 'GREATER_THAN'
n2.inputs[1].default_value = 6.0
n2.inputs[2].default_value = 0.0
n3 = _N.new('ShaderNodeMix'); n3.name = 'Mix'; n3.location = (0, 0)
n3.data_type = 'RGBA'
n4 = _N.new('ShaderNodeMath'); n4.name = 'Math.001'; n4.location = (0, -100)
n4.operation = 'GREATER_THAN'
n4.inputs[1].default_value = 5.0
n4.inputs[2].default_value = 0.0
n5 = _N.new('ShaderNodeMix'); n5.name = 'Mix.001'; n5.location = (0, -100)
n5.data_type = 'RGBA'
n6 = _N.new('ShaderNodeMath'); n6.name = 'Math.002'; n6.location = (0, -200)
n6.operation = 'GREATER_THAN'
n6.inputs[1].default_value = 4.0
n6.inputs[2].default_value = 0.0
n7 = _N.new('ShaderNodeMix'); n7.name = 'Mix.002'; n7.location = (0, -200)
n7.data_type = 'RGBA'
n8 = _N.new('ShaderNodeMath'); n8.name = 'Math.003'; n8.location = (0, -300)
n8.operation = 'GREATER_THAN'
n8.inputs[1].default_value = 3.0
n8.inputs[2].default_value = 0.0
n9 = _N.new('ShaderNodeMix'); n9.name = 'Mix.003'; n9.location = (0, -300)
n9.data_type = 'RGBA'
n10 = _N.new('ShaderNodeMath'); n10.name = 'Math.004'; n10.location = (0, -400)
n10.operation = 'GREATER_THAN'
n10.inputs[1].default_value = 2.0
n10.inputs[2].default_value = 0.0
n11 = _N.new('ShaderNodeMix'); n11.name = 'Mix.004'; n11.location = (0, -400)
n11.data_type = 'RGBA'
n12 = _N.new('ShaderNodeMath'); n12.name = 'Math.005'; n12.location = (0, -500)
n12.operation = 'GREATER_THAN'
n12.inputs[1].default_value = 1.0
n12.inputs[2].default_value = 0.0
n13 = _N.new('ShaderNodeMix'); n13.name = 'Mix.005'; n13.location = (0, -500)
n13.data_type = 'RGBA'
n14 = _N.new('ShaderNodeMath'); n14.name = 'Math.006'; n14.location = (0, -600)
n14.operation = 'GREATER_THAN'
n14.inputs[1].default_value = 0.0
n14.inputs[2].default_value = 0.0
n15 = _N.new('ShaderNodeMix'); n15.name = 'Mix.006'; n15.location = (0, -600)
n15.data_type = 'RGBA'
_L.new(n0.outputs[0], n2.inputs[0])
_L.new(n2.outputs[0], n3.inputs[0])
_L.new(n0.outputs[18], n3.inputs[6])
_L.new(n0.outputs[19], n3.inputs[7])
_L.new(n0.outputs[0], n4.inputs[0])
_L.new(n4.outputs[0], n5.inputs[0])
_L.new(n0.outputs[9], n5.inputs[6])
_L.new(n3.outputs[2], n5.inputs[7])
_L.new(n0.outputs[0], n6.inputs[0])
_L.new(n6.outputs[0], n7.inputs[0])
_L.new(n0.outputs[20], n7.inputs[6])
_L.new(n5.outputs[2], n7.inputs[7])
_L.new(n0.outputs[0], n8.inputs[0])
_L.new(n8.outputs[0], n9.inputs[0])
_L.new(n0.outputs[7], n9.inputs[6])
_L.new(n7.outputs[2], n9.inputs[7])
_L.new(n0.outputs[0], n10.inputs[0])
_L.new(n10.outputs[0], n11.inputs[0])
_L.new(n0.outputs[5], n11.inputs[6])
_L.new(n9.outputs[2], n11.inputs[7])
_L.new(n0.outputs[0], n12.inputs[0])
_L.new(n12.outputs[0], n13.inputs[0])
_L.new(n0.outputs[3], n13.inputs[6])
_L.new(n11.outputs[2], n13.inputs[7])
_L.new(n0.outputs[0], n14.inputs[0])
_L.new(n14.outputs[0], n15.inputs[0])
_L.new(n0.outputs[1], n15.inputs[6])
_L.new(n13.outputs[2], n15.inputs[7])
_L.new(n15.outputs[2], n1.inputs[0])
n1.is_active_output = True
ng_switch_case_a_alpha_f3d_v2 = bpy.data.node_groups.new('Switch Case A Alpha F3D v2', 'ShaderNodeTree')
_s = ng_switch_case_a_alpha_f3d_v2.interface.new_socket(name='Color', in_out='OUTPUT', socket_type='NodeSocketColor')
_s.default_value = (0.0, 0.0, 0.0, 0.0)
_s = ng_switch_case_a_alpha_f3d_v2.interface.new_socket(name='Case A Alpha', in_out='INPUT', socket_type='NodeSocketInt')
_s = ng_switch_case_a_alpha_f3d_v2.interface.new_socket(name='Combined Color', in_out='INPUT', socket_type='NodeSocketColor')
_s = ng_switch_case_a_alpha_f3d_v2.interface.new_socket(name='Combined Color Alpha', in_out='INPUT', socket_type='NodeSocketFloat')
_s = ng_switch_case_a_alpha_f3d_v2.interface.new_socket(name='Texture 0', in_out='INPUT', socket_type='NodeSocketColor')
_s = ng_switch_case_a_alpha_f3d_v2.interface.new_socket(name='Texture 0 Alpha', in_out='INPUT', socket_type='NodeSocketFloat')
_s = ng_switch_case_a_alpha_f3d_v2.interface.new_socket(name='Texture 1', in_out='INPUT', socket_type='NodeSocketColor')
_s = ng_switch_case_a_alpha_f3d_v2.interface.new_socket(name='Texture 1 Alpha', in_out='INPUT', socket_type='NodeSocketFloat')
_s = ng_switch_case_a_alpha_f3d_v2.interface.new_socket(name='Primitive Color', in_out='INPUT', socket_type='NodeSocketColor')
_s = ng_switch_case_a_alpha_f3d_v2.interface.new_socket(name='Primitive Color Alpha', in_out='INPUT', socket_type='NodeSocketFloat')
_s = ng_switch_case_a_alpha_f3d_v2.interface.new_socket(name='Environment Color', in_out='INPUT', socket_type='NodeSocketColor')
_s = ng_switch_case_a_alpha_f3d_v2.interface.new_socket(name='Environment Color Alpha', in_out='INPUT', socket_type='NodeSocketFloat')
_s = ng_switch_case_a_alpha_f3d_v2.interface.new_socket(name='Chroma Key Center', in_out='INPUT', socket_type='NodeSocketColor')
_s = ng_switch_case_a_alpha_f3d_v2.interface.new_socket(name='Chroma Key Scale', in_out='INPUT', socket_type='NodeSocketColor')
_s = ng_switch_case_a_alpha_f3d_v2.interface.new_socket(name='LOD Fraction', in_out='INPUT', socket_type='NodeSocketFloat')
_s = ng_switch_case_a_alpha_f3d_v2.interface.new_socket(name='Primitive LOD Fraction', in_out='INPUT', socket_type='NodeSocketFloat')
_s = ng_switch_case_a_alpha_f3d_v2.interface.new_socket(name='Noise', in_out='INPUT', socket_type='NodeSocketColor')
_s = ng_switch_case_a_alpha_f3d_v2.interface.new_socket(name='YUV Convert K4', in_out='INPUT', socket_type='NodeSocketFloat')
_s = ng_switch_case_a_alpha_f3d_v2.interface.new_socket(name='YUV Convert K5', in_out='INPUT', socket_type='NodeSocketFloat')
_s = ng_switch_case_a_alpha_f3d_v2.interface.new_socket(name='1', in_out='INPUT', socket_type='NodeSocketFloat')
_s = ng_switch_case_a_alpha_f3d_v2.interface.new_socket(name='0', in_out='INPUT', socket_type='NodeSocketFloat')
_s = ng_switch_case_a_alpha_f3d_v2.interface.new_socket(name='Shade Color', in_out='INPUT', socket_type='NodeSocketColor')
_s = ng_switch_case_a_alpha_f3d_v2.interface.new_socket(name='Shade Color Alpha', in_out='INPUT', socket_type='NodeSocketFloat')
_N = ng_switch_case_a_alpha_f3d_v2.nodes; _L = ng_switch_case_a_alpha_f3d_v2.links
n0 = _N.new('NodeGroupInput'); n0.name = 'Group Input'; n0.location = (-300, 0)
n1 = _N.new('NodeGroupOutput'); n1.name = 'Group Output'; n1.location = (600, 0)
n2 = _N.new('ShaderNodeMath'); n2.name = 'Math'; n2.location = (0, 0)
n2.operation = 'GREATER_THAN'
n2.inputs[1].default_value = 6.0
n2.inputs[2].default_value = 0.0
n3 = _N.new('ShaderNodeMix'); n3.name = 'Mix'; n3.location = (0, 0)
n3.data_type = 'RGBA'
n4 = _N.new('ShaderNodeMath'); n4.name = 'Math.001'; n4.location = (0, -100)
n4.operation = 'GREATER_THAN'
n4.inputs[1].default_value = 5.0
n4.inputs[2].default_value = 0.0
n5 = _N.new('ShaderNodeMix'); n5.name = 'Mix.001'; n5.location = (0, -100)
n5.data_type = 'RGBA'
n6 = _N.new('ShaderNodeMath'); n6.name = 'Math.002'; n6.location = (0, -200)
n6.operation = 'GREATER_THAN'
n6.inputs[1].default_value = 4.0
n6.inputs[2].default_value = 0.0
n7 = _N.new('ShaderNodeMix'); n7.name = 'Mix.002'; n7.location = (0, -200)
n7.data_type = 'RGBA'
n8 = _N.new('ShaderNodeMath'); n8.name = 'Math.003'; n8.location = (0, -300)
n8.operation = 'GREATER_THAN'
n8.inputs[1].default_value = 3.0
n8.inputs[2].default_value = 0.0
n9 = _N.new('ShaderNodeMix'); n9.name = 'Mix.003'; n9.location = (0, -300)
n9.data_type = 'RGBA'
n10 = _N.new('ShaderNodeMath'); n10.name = 'Math.004'; n10.location = (0, -400)
n10.operation = 'GREATER_THAN'
n10.inputs[1].default_value = 2.0
n10.inputs[2].default_value = 0.0
n11 = _N.new('ShaderNodeMix'); n11.name = 'Mix.004'; n11.location = (0, -400)
n11.data_type = 'RGBA'
n12 = _N.new('ShaderNodeMath'); n12.name = 'Math.005'; n12.location = (0, -500)
n12.operation = 'GREATER_THAN'
n12.inputs[1].default_value = 1.0
n12.inputs[2].default_value = 0.0
n13 = _N.new('ShaderNodeMix'); n13.name = 'Mix.005'; n13.location = (0, -500)
n13.data_type = 'RGBA'
n14 = _N.new('ShaderNodeMath'); n14.name = 'Math.006'; n14.location = (0, -600)
n14.operation = 'GREATER_THAN'
n14.inputs[1].default_value = 0.0
n14.inputs[2].default_value = 0.0
n15 = _N.new('ShaderNodeMix'); n15.name = 'Mix.006'; n15.location = (0, -600)
n15.data_type = 'RGBA'
_L.new(n0.outputs[0], n2.inputs[0])
_L.new(n2.outputs[0], n3.inputs[0])
_L.new(n0.outputs[18], n3.inputs[6])
_L.new(n0.outputs[19], n3.inputs[7])
_L.new(n0.outputs[0], n4.inputs[0])
_L.new(n4.outputs[0], n5.inputs[0])
_L.new(n0.outputs[10], n5.inputs[6])
_L.new(n3.outputs[2], n5.inputs[7])
_L.new(n0.outputs[0], n6.inputs[0])
_L.new(n6.outputs[0], n7.inputs[0])
_L.new(n0.outputs[21], n7.inputs[6])
_L.new(n5.outputs[2], n7.inputs[7])
_L.new(n0.outputs[0], n8.inputs[0])
_L.new(n8.outputs[0], n9.inputs[0])
_L.new(n0.outputs[8], n9.inputs[6])
_L.new(n7.outputs[2], n9.inputs[7])
_L.new(n0.outputs[0], n10.inputs[0])
_L.new(n10.outputs[0], n11.inputs[0])
_L.new(n0.outputs[6], n11.inputs[6])
_L.new(n9.outputs[2], n11.inputs[7])
_L.new(n0.outputs[0], n12.inputs[0])
_L.new(n12.outputs[0], n13.inputs[0])
_L.new(n0.outputs[4], n13.inputs[6])
_L.new(n11.outputs[2], n13.inputs[7])
_L.new(n0.outputs[0], n14.inputs[0])
_L.new(n14.outputs[0], n15.inputs[0])
_L.new(n0.outputs[2], n15.inputs[6])
_L.new(n13.outputs[2], n15.inputs[7])
_L.new(n15.outputs[2], n1.inputs[0])
n1.is_active_output = True
ng_switch_case_b_alpha_f3d_v2 = bpy.data.node_groups.new('Switch Case B Alpha F3D v2', 'ShaderNodeTree')
_s = ng_switch_case_b_alpha_f3d_v2.interface.new_socket(name='Color', in_out='OUTPUT', socket_type='NodeSocketColor')
_s.default_value = (0.0, 0.0, 0.0, 0.0)
_s = ng_switch_case_b_alpha_f3d_v2.interface.new_socket(name='Case B Alpha', in_out='INPUT', socket_type='NodeSocketInt')
_s = ng_switch_case_b_alpha_f3d_v2.interface.new_socket(name='Combined Color', in_out='INPUT', socket_type='NodeSocketColor')
_s = ng_switch_case_b_alpha_f3d_v2.interface.new_socket(name='Combined Color Alpha', in_out='INPUT', socket_type='NodeSocketFloat')
_s = ng_switch_case_b_alpha_f3d_v2.interface.new_socket(name='Texture 0', in_out='INPUT', socket_type='NodeSocketColor')
_s = ng_switch_case_b_alpha_f3d_v2.interface.new_socket(name='Texture 0 Alpha', in_out='INPUT', socket_type='NodeSocketFloat')
_s = ng_switch_case_b_alpha_f3d_v2.interface.new_socket(name='Texture 1', in_out='INPUT', socket_type='NodeSocketColor')
_s = ng_switch_case_b_alpha_f3d_v2.interface.new_socket(name='Texture 1 Alpha', in_out='INPUT', socket_type='NodeSocketFloat')
_s = ng_switch_case_b_alpha_f3d_v2.interface.new_socket(name='Primitive Color', in_out='INPUT', socket_type='NodeSocketColor')
_s = ng_switch_case_b_alpha_f3d_v2.interface.new_socket(name='Primitive Color Alpha', in_out='INPUT', socket_type='NodeSocketFloat')
_s = ng_switch_case_b_alpha_f3d_v2.interface.new_socket(name='Environment Color', in_out='INPUT', socket_type='NodeSocketColor')
_s = ng_switch_case_b_alpha_f3d_v2.interface.new_socket(name='Environment Color Alpha', in_out='INPUT', socket_type='NodeSocketFloat')
_s = ng_switch_case_b_alpha_f3d_v2.interface.new_socket(name='Chroma Key Center', in_out='INPUT', socket_type='NodeSocketColor')
_s = ng_switch_case_b_alpha_f3d_v2.interface.new_socket(name='Chroma Key Scale', in_out='INPUT', socket_type='NodeSocketColor')
_s = ng_switch_case_b_alpha_f3d_v2.interface.new_socket(name='LOD Fraction', in_out='INPUT', socket_type='NodeSocketFloat')
_s = ng_switch_case_b_alpha_f3d_v2.interface.new_socket(name='Primitive LOD Fraction', in_out='INPUT', socket_type='NodeSocketFloat')
_s = ng_switch_case_b_alpha_f3d_v2.interface.new_socket(name='Noise', in_out='INPUT', socket_type='NodeSocketColor')
_s = ng_switch_case_b_alpha_f3d_v2.interface.new_socket(name='YUV Convert K4', in_out='INPUT', socket_type='NodeSocketFloat')
_s = ng_switch_case_b_alpha_f3d_v2.interface.new_socket(name='YUV Convert K5', in_out='INPUT', socket_type='NodeSocketFloat')
_s = ng_switch_case_b_alpha_f3d_v2.interface.new_socket(name='1', in_out='INPUT', socket_type='NodeSocketFloat')
_s = ng_switch_case_b_alpha_f3d_v2.interface.new_socket(name='0', in_out='INPUT', socket_type='NodeSocketFloat')
_s = ng_switch_case_b_alpha_f3d_v2.interface.new_socket(name='Shade Color', in_out='INPUT', socket_type='NodeSocketColor')
_s = ng_switch_case_b_alpha_f3d_v2.interface.new_socket(name='Shade Color Alpha', in_out='INPUT', socket_type='NodeSocketFloat')
_N = ng_switch_case_b_alpha_f3d_v2.nodes; _L = ng_switch_case_b_alpha_f3d_v2.links
n0 = _N.new('NodeGroupInput'); n0.name = 'Group Input'; n0.location = (-300, 0)
n1 = _N.new('NodeGroupOutput'); n1.name = 'Group Output'; n1.location = (600, 0)
n2 = _N.new('ShaderNodeMath'); n2.name = 'Math'; n2.location = (0, 0)
n2.operation = 'GREATER_THAN'
n2.inputs[1].default_value = 6.0
n2.inputs[2].default_value = 0.0
n3 = _N.new('ShaderNodeMix'); n3.name = 'Mix'; n3.location = (0, 0)
n3.data_type = 'RGBA'
n4 = _N.new('ShaderNodeMath'); n4.name = 'Math.001'; n4.location = (0, -100)
n4.operation = 'GREATER_THAN'
n4.inputs[1].default_value = 5.0
n4.inputs[2].default_value = 0.0
n5 = _N.new('ShaderNodeMix'); n5.name = 'Mix.001'; n5.location = (0, -100)
n5.data_type = 'RGBA'
n6 = _N.new('ShaderNodeMath'); n6.name = 'Math.002'; n6.location = (0, -200)
n6.operation = 'GREATER_THAN'
n6.inputs[1].default_value = 4.0
n6.inputs[2].default_value = 0.0
n7 = _N.new('ShaderNodeMix'); n7.name = 'Mix.002'; n7.location = (0, -200)
n7.data_type = 'RGBA'
n8 = _N.new('ShaderNodeMath'); n8.name = 'Math.003'; n8.location = (0, -300)
n8.operation = 'GREATER_THAN'
n8.inputs[1].default_value = 3.0
n8.inputs[2].default_value = 0.0
n9 = _N.new('ShaderNodeMix'); n9.name = 'Mix.003'; n9.location = (0, -300)
n9.data_type = 'RGBA'
n10 = _N.new('ShaderNodeMath'); n10.name = 'Math.004'; n10.location = (0, -400)
n10.operation = 'GREATER_THAN'
n10.inputs[1].default_value = 2.0
n10.inputs[2].default_value = 0.0
n11 = _N.new('ShaderNodeMix'); n11.name = 'Mix.004'; n11.location = (0, -400)
n11.data_type = 'RGBA'
n12 = _N.new('ShaderNodeMath'); n12.name = 'Math.005'; n12.location = (0, -500)
n12.operation = 'GREATER_THAN'
n12.inputs[1].default_value = 1.0
n12.inputs[2].default_value = 0.0
n13 = _N.new('ShaderNodeMix'); n13.name = 'Mix.005'; n13.location = (0, -500)
n13.data_type = 'RGBA'
n14 = _N.new('ShaderNodeMath'); n14.name = 'Math.006'; n14.location = (0, -600)
n14.operation = 'GREATER_THAN'
n14.inputs[1].default_value = 0.0
n14.inputs[2].default_value = 0.0
n15 = _N.new('ShaderNodeMix'); n15.name = 'Mix.006'; n15.location = (0, -600)
n15.data_type = 'RGBA'
_L.new(n0.outputs[0], n2.inputs[0])
_L.new(n2.outputs[0], n3.inputs[0])
_L.new(n0.outputs[18], n3.inputs[6])
_L.new(n0.outputs[19], n3.inputs[7])
_L.new(n0.outputs[0], n4.inputs[0])
_L.new(n4.outputs[0], n5.inputs[0])
_L.new(n0.outputs[10], n5.inputs[6])
_L.new(n3.outputs[2], n5.inputs[7])
_L.new(n0.outputs[0], n6.inputs[0])
_L.new(n6.outputs[0], n7.inputs[0])
_L.new(n0.outputs[21], n7.inputs[6])
_L.new(n5.outputs[2], n7.inputs[7])
_L.new(n0.outputs[0], n8.inputs[0])
_L.new(n8.outputs[0], n9.inputs[0])
_L.new(n0.outputs[8], n9.inputs[6])
_L.new(n7.outputs[2], n9.inputs[7])
_L.new(n0.outputs[0], n10.inputs[0])
_L.new(n10.outputs[0], n11.inputs[0])
_L.new(n0.outputs[6], n11.inputs[6])
_L.new(n9.outputs[2], n11.inputs[7])
_L.new(n0.outputs[0], n12.inputs[0])
_L.new(n12.outputs[0], n13.inputs[0])
_L.new(n0.outputs[4], n13.inputs[6])
_L.new(n11.outputs[2], n13.inputs[7])
_L.new(n0.outputs[0], n14.inputs[0])
_L.new(n14.outputs[0], n15.inputs[0])
_L.new(n0.outputs[2], n15.inputs[6])
_L.new(n13.outputs[2], n15.inputs[7])
_L.new(n15.outputs[2], n1.inputs[0])
n1.is_active_output = True
ng_switch_case_c_alpha_f3d_v2 = bpy.data.node_groups.new('Switch Case C Alpha F3D v2', 'ShaderNodeTree')
_s = ng_switch_case_c_alpha_f3d_v2.interface.new_socket(name='Color', in_out='OUTPUT', socket_type='NodeSocketColor')
_s.default_value = (0.0, 0.0, 0.0, 0.0)
_s = ng_switch_case_c_alpha_f3d_v2.interface.new_socket(name='Case C Alpha', in_out='INPUT', socket_type='NodeSocketInt')
_s = ng_switch_case_c_alpha_f3d_v2.interface.new_socket(name='Combined Color', in_out='INPUT', socket_type='NodeSocketColor')
_s = ng_switch_case_c_alpha_f3d_v2.interface.new_socket(name='Combined Color Alpha', in_out='INPUT', socket_type='NodeSocketFloat')
_s = ng_switch_case_c_alpha_f3d_v2.interface.new_socket(name='Texture 0', in_out='INPUT', socket_type='NodeSocketColor')
_s = ng_switch_case_c_alpha_f3d_v2.interface.new_socket(name='Texture 0 Alpha', in_out='INPUT', socket_type='NodeSocketFloat')
_s = ng_switch_case_c_alpha_f3d_v2.interface.new_socket(name='Texture 1', in_out='INPUT', socket_type='NodeSocketColor')
_s = ng_switch_case_c_alpha_f3d_v2.interface.new_socket(name='Texture 1 Alpha', in_out='INPUT', socket_type='NodeSocketFloat')
_s = ng_switch_case_c_alpha_f3d_v2.interface.new_socket(name='Primitive Color', in_out='INPUT', socket_type='NodeSocketColor')
_s = ng_switch_case_c_alpha_f3d_v2.interface.new_socket(name='Primitive Color Alpha', in_out='INPUT', socket_type='NodeSocketFloat')
_s = ng_switch_case_c_alpha_f3d_v2.interface.new_socket(name='Environment Color', in_out='INPUT', socket_type='NodeSocketColor')
_s = ng_switch_case_c_alpha_f3d_v2.interface.new_socket(name='Environment Color Alpha', in_out='INPUT', socket_type='NodeSocketFloat')
_s = ng_switch_case_c_alpha_f3d_v2.interface.new_socket(name='Chroma Key Center', in_out='INPUT', socket_type='NodeSocketColor')
_s = ng_switch_case_c_alpha_f3d_v2.interface.new_socket(name='Chroma Key Scale', in_out='INPUT', socket_type='NodeSocketColor')
_s = ng_switch_case_c_alpha_f3d_v2.interface.new_socket(name='LOD Fraction', in_out='INPUT', socket_type='NodeSocketFloat')
_s = ng_switch_case_c_alpha_f3d_v2.interface.new_socket(name='Primitive LOD Fraction', in_out='INPUT', socket_type='NodeSocketFloat')
_s = ng_switch_case_c_alpha_f3d_v2.interface.new_socket(name='Noise', in_out='INPUT', socket_type='NodeSocketColor')
_s = ng_switch_case_c_alpha_f3d_v2.interface.new_socket(name='YUV Convert K4', in_out='INPUT', socket_type='NodeSocketFloat')
_s = ng_switch_case_c_alpha_f3d_v2.interface.new_socket(name='YUV Convert K5', in_out='INPUT', socket_type='NodeSocketFloat')
_s = ng_switch_case_c_alpha_f3d_v2.interface.new_socket(name='1', in_out='INPUT', socket_type='NodeSocketFloat')
_s = ng_switch_case_c_alpha_f3d_v2.interface.new_socket(name='0', in_out='INPUT', socket_type='NodeSocketFloat')
_s = ng_switch_case_c_alpha_f3d_v2.interface.new_socket(name='Shade Color', in_out='INPUT', socket_type='NodeSocketColor')
_s = ng_switch_case_c_alpha_f3d_v2.interface.new_socket(name='Shade Color Alpha', in_out='INPUT', socket_type='NodeSocketFloat')
_N = ng_switch_case_c_alpha_f3d_v2.nodes; _L = ng_switch_case_c_alpha_f3d_v2.links
n0 = _N.new('NodeGroupInput'); n0.name = 'Group Input'; n0.location = (-300, 0)
n1 = _N.new('NodeGroupOutput'); n1.name = 'Group Output'; n1.location = (600, 0)
n2 = _N.new('ShaderNodeMath'); n2.name = 'Math'; n2.location = (0, 0)
n2.operation = 'GREATER_THAN'
n2.inputs[1].default_value = 6.0
n2.inputs[2].default_value = 0.0
n3 = _N.new('ShaderNodeMix'); n3.name = 'Mix'; n3.location = (0, 0)
n3.data_type = 'RGBA'
n4 = _N.new('ShaderNodeMath'); n4.name = 'Math.001'; n4.location = (0, -100)
n4.operation = 'GREATER_THAN'
n4.inputs[1].default_value = 5.0
n4.inputs[2].default_value = 0.0
n5 = _N.new('ShaderNodeMix'); n5.name = 'Mix.001'; n5.location = (0, -100)
n5.data_type = 'RGBA'
n6 = _N.new('ShaderNodeMath'); n6.name = 'Math.002'; n6.location = (0, -200)
n6.operation = 'GREATER_THAN'
n6.inputs[1].default_value = 4.0
n6.inputs[2].default_value = 0.0
n7 = _N.new('ShaderNodeMix'); n7.name = 'Mix.002'; n7.location = (0, -200)
n7.data_type = 'RGBA'
n8 = _N.new('ShaderNodeMath'); n8.name = 'Math.003'; n8.location = (0, -300)
n8.operation = 'GREATER_THAN'
n8.inputs[1].default_value = 3.0
n8.inputs[2].default_value = 0.0
n9 = _N.new('ShaderNodeMix'); n9.name = 'Mix.003'; n9.location = (0, -300)
n9.data_type = 'RGBA'
n10 = _N.new('ShaderNodeMath'); n10.name = 'Math.004'; n10.location = (0, -400)
n10.operation = 'GREATER_THAN'
n10.inputs[1].default_value = 2.0
n10.inputs[2].default_value = 0.0
n11 = _N.new('ShaderNodeMix'); n11.name = 'Mix.004'; n11.location = (0, -400)
n11.data_type = 'RGBA'
n12 = _N.new('ShaderNodeMath'); n12.name = 'Math.005'; n12.location = (0, -500)
n12.operation = 'GREATER_THAN'
n12.inputs[1].default_value = 1.0
n12.inputs[2].default_value = 0.0
n13 = _N.new('ShaderNodeMix'); n13.name = 'Mix.005'; n13.location = (0, -500)
n13.data_type = 'RGBA'
n14 = _N.new('ShaderNodeMath'); n14.name = 'Math.006'; n14.location = (0, -600)
n14.operation = 'GREATER_THAN'
n14.inputs[1].default_value = 0.0
n14.inputs[2].default_value = 0.0
n15 = _N.new('ShaderNodeMix'); n15.name = 'Mix.006'; n15.location = (0, -600)
n15.data_type = 'RGBA'
_L.new(n0.outputs[0], n2.inputs[0])
_L.new(n2.outputs[0], n3.inputs[0])
_L.new(n0.outputs[14], n3.inputs[6])
_L.new(n0.outputs[19], n3.inputs[7])
_L.new(n0.outputs[0], n4.inputs[0])
_L.new(n4.outputs[0], n5.inputs[0])
_L.new(n0.outputs[10], n5.inputs[6])
_L.new(n3.outputs[2], n5.inputs[7])
_L.new(n0.outputs[0], n6.inputs[0])
_L.new(n6.outputs[0], n7.inputs[0])
_L.new(n0.outputs[21], n7.inputs[6])
_L.new(n5.outputs[2], n7.inputs[7])
_L.new(n0.outputs[0], n8.inputs[0])
_L.new(n8.outputs[0], n9.inputs[0])
_L.new(n0.outputs[8], n9.inputs[6])
_L.new(n7.outputs[2], n9.inputs[7])
_L.new(n0.outputs[0], n10.inputs[0])
_L.new(n10.outputs[0], n11.inputs[0])
_L.new(n0.outputs[6], n11.inputs[6])
_L.new(n9.outputs[2], n11.inputs[7])
_L.new(n0.outputs[0], n12.inputs[0])
_L.new(n12.outputs[0], n13.inputs[0])
_L.new(n0.outputs[4], n13.inputs[6])
_L.new(n11.outputs[2], n13.inputs[7])
_L.new(n0.outputs[0], n14.inputs[0])
_L.new(n14.outputs[0], n15.inputs[0])
_L.new(n0.outputs[13], n15.inputs[6])
_L.new(n13.outputs[2], n15.inputs[7])
_L.new(n15.outputs[2], n1.inputs[0])
n1.is_active_output = True
ng_switch_case_d_alpha_f3d_v2 = bpy.data.node_groups.new('Switch Case D Alpha F3D v2', 'ShaderNodeTree')
_s = ng_switch_case_d_alpha_f3d_v2.interface.new_socket(name='Color', in_out='OUTPUT', socket_type='NodeSocketColor')
_s.default_value = (0.0, 0.0, 0.0, 0.0)
_s = ng_switch_case_d_alpha_f3d_v2.interface.new_socket(name='Case D Alpha', in_out='INPUT', socket_type='NodeSocketInt')
_s = ng_switch_case_d_alpha_f3d_v2.interface.new_socket(name='Combined Color', in_out='INPUT', socket_type='NodeSocketColor')
_s = ng_switch_case_d_alpha_f3d_v2.interface.new_socket(name='Combined Color Alpha', in_out='INPUT', socket_type='NodeSocketFloat')
_s = ng_switch_case_d_alpha_f3d_v2.interface.new_socket(name='Texture 0', in_out='INPUT', socket_type='NodeSocketColor')
_s = ng_switch_case_d_alpha_f3d_v2.interface.new_socket(name='Texture 0 Alpha', in_out='INPUT', socket_type='NodeSocketFloat')
_s = ng_switch_case_d_alpha_f3d_v2.interface.new_socket(name='Texture 1', in_out='INPUT', socket_type='NodeSocketColor')
_s = ng_switch_case_d_alpha_f3d_v2.interface.new_socket(name='Texture 1 Alpha', in_out='INPUT', socket_type='NodeSocketFloat')
_s = ng_switch_case_d_alpha_f3d_v2.interface.new_socket(name='Primitive Color', in_out='INPUT', socket_type='NodeSocketColor')
_s = ng_switch_case_d_alpha_f3d_v2.interface.new_socket(name='Primitive Color Alpha', in_out='INPUT', socket_type='NodeSocketFloat')
_s = ng_switch_case_d_alpha_f3d_v2.interface.new_socket(name='Environment Color', in_out='INPUT', socket_type='NodeSocketColor')
_s = ng_switch_case_d_alpha_f3d_v2.interface.new_socket(name='Environment Color Alpha', in_out='INPUT', socket_type='NodeSocketFloat')
_s = ng_switch_case_d_alpha_f3d_v2.interface.new_socket(name='Chroma Key Center', in_out='INPUT', socket_type='NodeSocketColor')
_s = ng_switch_case_d_alpha_f3d_v2.interface.new_socket(name='Chroma Key Scale', in_out='INPUT', socket_type='NodeSocketColor')
_s = ng_switch_case_d_alpha_f3d_v2.interface.new_socket(name='LOD Fraction', in_out='INPUT', socket_type='NodeSocketFloat')
_s = ng_switch_case_d_alpha_f3d_v2.interface.new_socket(name='Primitive LOD Fraction', in_out='INPUT', socket_type='NodeSocketFloat')
_s = ng_switch_case_d_alpha_f3d_v2.interface.new_socket(name='Noise', in_out='INPUT', socket_type='NodeSocketColor')
_s = ng_switch_case_d_alpha_f3d_v2.interface.new_socket(name='YUV Convert K4', in_out='INPUT', socket_type='NodeSocketFloat')
_s = ng_switch_case_d_alpha_f3d_v2.interface.new_socket(name='YUV Convert K5', in_out='INPUT', socket_type='NodeSocketFloat')
_s = ng_switch_case_d_alpha_f3d_v2.interface.new_socket(name='1', in_out='INPUT', socket_type='NodeSocketFloat')
_s = ng_switch_case_d_alpha_f3d_v2.interface.new_socket(name='0', in_out='INPUT', socket_type='NodeSocketFloat')
_s = ng_switch_case_d_alpha_f3d_v2.interface.new_socket(name='Shade Color', in_out='INPUT', socket_type='NodeSocketColor')
_s = ng_switch_case_d_alpha_f3d_v2.interface.new_socket(name='Shade Color Alpha', in_out='INPUT', socket_type='NodeSocketFloat')
_N = ng_switch_case_d_alpha_f3d_v2.nodes; _L = ng_switch_case_d_alpha_f3d_v2.links
n0 = _N.new('NodeGroupInput'); n0.name = 'Group Input'; n0.location = (-300, 0)
n1 = _N.new('NodeGroupOutput'); n1.name = 'Group Output'; n1.location = (600, 0)
n2 = _N.new('ShaderNodeMath'); n2.name = 'Math'; n2.location = (0, 0)
n2.operation = 'GREATER_THAN'
n2.inputs[1].default_value = 6.0
n2.inputs[2].default_value = 0.0
n3 = _N.new('ShaderNodeMix'); n3.name = 'Mix'; n3.location = (0, 0)
n3.data_type = 'RGBA'
n4 = _N.new('ShaderNodeMath'); n4.name = 'Math.001'; n4.location = (0, -100)
n4.operation = 'GREATER_THAN'
n4.inputs[1].default_value = 5.0
n4.inputs[2].default_value = 0.0
n5 = _N.new('ShaderNodeMix'); n5.name = 'Mix.001'; n5.location = (0, -100)
n5.data_type = 'RGBA'
n6 = _N.new('ShaderNodeMath'); n6.name = 'Math.002'; n6.location = (0, -200)
n6.operation = 'GREATER_THAN'
n6.inputs[1].default_value = 4.0
n6.inputs[2].default_value = 0.0
n7 = _N.new('ShaderNodeMix'); n7.name = 'Mix.002'; n7.location = (0, -200)
n7.data_type = 'RGBA'
n8 = _N.new('ShaderNodeMath'); n8.name = 'Math.003'; n8.location = (0, -300)
n8.operation = 'GREATER_THAN'
n8.inputs[1].default_value = 3.0
n8.inputs[2].default_value = 0.0
n9 = _N.new('ShaderNodeMix'); n9.name = 'Mix.003'; n9.location = (0, -300)
n9.data_type = 'RGBA'
n10 = _N.new('ShaderNodeMath'); n10.name = 'Math.004'; n10.location = (0, -400)
n10.operation = 'GREATER_THAN'
n10.inputs[1].default_value = 2.0
n10.inputs[2].default_value = 0.0
n11 = _N.new('ShaderNodeMix'); n11.name = 'Mix.004'; n11.location = (0, -400)
n11.data_type = 'RGBA'
n12 = _N.new('ShaderNodeMath'); n12.name = 'Math.005'; n12.location = (0, -500)
n12.operation = 'GREATER_THAN'
n12.inputs[1].default_value = 1.0
n12.inputs[2].default_value = 0.0
n13 = _N.new('ShaderNodeMix'); n13.name = 'Mix.005'; n13.location = (0, -500)
n13.data_type = 'RGBA'
n14 = _N.new('ShaderNodeMath'); n14.name = 'Math.006'; n14.location = (0, -600)
n14.operation = 'GREATER_THAN'
n14.inputs[1].default_value = 0.0
n14.inputs[2].default_value = 0.0
n15 = _N.new('ShaderNodeMix'); n15.name = 'Mix.006'; n15.location = (0, -600)
n15.data_type = 'RGBA'
_L.new(n0.outputs[0], n2.inputs[0])
_L.new(n2.outputs[0], n3.inputs[0])
_L.new(n0.outputs[18], n3.inputs[6])
_L.new(n0.outputs[19], n3.inputs[7])
_L.new(n0.outputs[0], n4.inputs[0])
_L.new(n4.outputs[0], n5.inputs[0])
_L.new(n0.outputs[10], n5.inputs[6])
_L.new(n3.outputs[2], n5.inputs[7])
_L.new(n0.outputs[0], n6.inputs[0])
_L.new(n6.outputs[0], n7.inputs[0])
_L.new(n0.outputs[21], n7.inputs[6])
_L.new(n5.outputs[2], n7.inputs[7])
_L.new(n0.outputs[0], n8.inputs[0])
_L.new(n8.outputs[0], n9.inputs[0])
_L.new(n0.outputs[8], n9.inputs[6])
_L.new(n7.outputs[2], n9.inputs[7])
_L.new(n0.outputs[0], n10.inputs[0])
_L.new(n10.outputs[0], n11.inputs[0])
_L.new(n0.outputs[6], n11.inputs[6])
_L.new(n9.outputs[2], n11.inputs[7])
_L.new(n0.outputs[0], n12.inputs[0])
_L.new(n12.outputs[0], n13.inputs[0])
_L.new(n0.outputs[4], n13.inputs[6])
_L.new(n11.outputs[2], n13.inputs[7])
_L.new(n0.outputs[0], n14.inputs[0])
_L.new(n14.outputs[0], n15.inputs[0])
_L.new(n0.outputs[2], n15.inputs[6])
_L.new(n13.outputs[2], n15.inputs[7])
_L.new(n15.outputs[2], n1.inputs[0])
n1.is_active_output = True
ng_color_combiner_mix_f3d_v2 = bpy.data.node_groups.new('Color Combiner Mix F3D v2', 'ShaderNodeTree')
_s = ng_color_combiner_mix_f3d_v2.interface.new_socket(name='Output', in_out='OUTPUT', socket_type='NodeSocketColor')
_s = ng_color_combiner_mix_f3d_v2.interface.new_socket(name='A', in_out='INPUT', socket_type='NodeSocketColor')
_s = ng_color_combiner_mix_f3d_v2.interface.new_socket(name='B', in_out='INPUT', socket_type='NodeSocketColor')
_s = ng_color_combiner_mix_f3d_v2.interface.new_socket(name='C', in_out='INPUT', socket_type='NodeSocketColor')
_s = ng_color_combiner_mix_f3d_v2.interface.new_socket(name='D', in_out='INPUT', socket_type='NodeSocketColor')
_N = ng_color_combiner_mix_f3d_v2.nodes; _L = ng_color_combiner_mix_f3d_v2.links
n0 = _N.new('NodeGroupInput'); n0.name = 'Group Input'; n0.location = (-300, 0)
n1 = _N.new('NodeGroupOutput'); n1.name = 'Group Output'; n1.location = (600, 0)
n2 = _N.new('ShaderNodeMix'); n2.name = 'Subtract'; n2.location = (0, 0)
n2.label = 'Subtract'
n2.data_type = 'RGBA'
n2.blend_type = 'SUBTRACT'
n2.inputs[0].default_value = 1.0
n3 = _N.new('ShaderNodeMix'); n3.name = 'Multiply'; n3.location = (0, -100)
n3.label = 'Multiply'
n3.data_type = 'RGBA'
n3.blend_type = 'MULTIPLY'
n3.inputs[0].default_value = 1.0
n4 = _N.new('ShaderNodeMix'); n4.name = 'Add'; n4.location = (0, -200)
n4.label = 'Add'
n4.data_type = 'RGBA'
n4.blend_type = 'ADD'
n4.inputs[0].default_value = 1.0
_L.new(n0.outputs[0], n2.inputs[6])
_L.new(n0.outputs[1], n2.inputs[7])
_L.new(n2.outputs[2], n3.inputs[6])
_L.new(n0.outputs[2], n3.inputs[7])
_L.new(n3.outputs[2], n4.inputs[6])
_L.new(n0.outputs[3], n4.inputs[7])
_L.new(n4.outputs[2], n1.inputs[0])
n1.is_active_output = True
ng_color_combiner_alpha_mix_f3d_v2 = bpy.data.node_groups.new('Color Combiner Alpha Mix F3D v2', 'ShaderNodeTree')
_s = ng_color_combiner_alpha_mix_f3d_v2.interface.new_socket(name='Output', in_out='OUTPUT', socket_type='NodeSocketFloat')
_s = ng_color_combiner_alpha_mix_f3d_v2.interface.new_socket(name='A', in_out='INPUT', socket_type='NodeSocketFloat')
_s = ng_color_combiner_alpha_mix_f3d_v2.interface.new_socket(name='B', in_out='INPUT', socket_type='NodeSocketFloat')
_s = ng_color_combiner_alpha_mix_f3d_v2.interface.new_socket(name='C', in_out='INPUT', socket_type='NodeSocketFloat')
_s = ng_color_combiner_alpha_mix_f3d_v2.interface.new_socket(name='D', in_out='INPUT', socket_type='NodeSocketFloat')
_N = ng_color_combiner_alpha_mix_f3d_v2.nodes; _L = ng_color_combiner_alpha_mix_f3d_v2.links
n0 = _N.new('NodeGroupInput'); n0.name = 'Group Input'; n0.location = (-300, 0)
n1 = _N.new('NodeGroupOutput'); n1.name = 'Group Output'; n1.location = (600, 0)
n2 = _N.new('ShaderNodeMath'); n2.name = 'Subtract'; n2.location = (0, 0)
n2.label = 'Subtract'
n2.operation = 'SUBTRACT'
n2.inputs[2].default_value = 0.0
n3 = _N.new('ShaderNodeMath'); n3.name = 'Multiply'; n3.location = (0, -100)
n3.label = 'Multiply'
n3.operation = 'MULTIPLY'
n3.inputs[2].default_value = 0.0
n4 = _N.new('ShaderNodeMath'); n4.name = 'Add'; n4.location = (0, -200)
n4.label = 'Add'
n4.inputs[2].default_value = 0.0
_L.new(n0.outputs[0], n2.inputs[0])
_L.new(n0.outputs[1], n2.inputs[1])
_L.new(n2.outputs[0], n3.inputs[0])
_L.new(n0.outputs[2], n3.inputs[1])
_L.new(n3.outputs[0], n4.inputs[0])
_L.new(n0.outputs[3], n4.inputs[1])
_L.new(n4.outputs[0], n1.inputs[0])
n1.is_active_output = True
ng_color_combiner_f3d_v2 = bpy.data.node_groups.new('Color Combiner F3D v2', 'ShaderNodeTree')
_s = ng_color_combiner_f3d_v2.interface.new_socket(name='Color Combiner', in_out='OUTPUT', socket_type='NodeSocketColor')
_s = ng_color_combiner_f3d_v2.interface.new_socket(name='Color Combiner Alpha', in_out='OUTPUT', socket_type='NodeSocketFloat')
_s = ng_color_combiner_f3d_v2.interface.new_socket(name='Case A 1', in_out='INPUT', socket_type='NodeSocketFloat')
_s = ng_color_combiner_f3d_v2.interface.new_socket(name='Case B 1', in_out='INPUT', socket_type='NodeSocketFloat')
_s = ng_color_combiner_f3d_v2.interface.new_socket(name='Case C 1', in_out='INPUT', socket_type='NodeSocketFloat')
_s = ng_color_combiner_f3d_v2.interface.new_socket(name='Case D 1', in_out='INPUT', socket_type='NodeSocketFloat')
_s = ng_color_combiner_f3d_v2.interface.new_socket(name='Case A Alpha 1', in_out='INPUT', socket_type='NodeSocketFloat')
_s = ng_color_combiner_f3d_v2.interface.new_socket(name='Case B Alpha 1', in_out='INPUT', socket_type='NodeSocketFloat')
_s = ng_color_combiner_f3d_v2.interface.new_socket(name='Case C Alpha 1', in_out='INPUT', socket_type='NodeSocketFloat')
_s = ng_color_combiner_f3d_v2.interface.new_socket(name='Case D Alpha 1', in_out='INPUT', socket_type='NodeSocketFloat')
_s = ng_color_combiner_f3d_v2.interface.new_socket(name='Combined Color', in_out='INPUT', socket_type='NodeSocketColor')
_s = ng_color_combiner_f3d_v2.interface.new_socket(name='Combined Color Alpha', in_out='INPUT', socket_type='NodeSocketFloat')
_s = ng_color_combiner_f3d_v2.interface.new_socket(name='Texture 0', in_out='INPUT', socket_type='NodeSocketColor')
_s = ng_color_combiner_f3d_v2.interface.new_socket(name='Texture 0 Alpha', in_out='INPUT', socket_type='NodeSocketFloat')
_s = ng_color_combiner_f3d_v2.interface.new_socket(name='Texture 1', in_out='INPUT', socket_type='NodeSocketColor')
_s = ng_color_combiner_f3d_v2.interface.new_socket(name='Texture 1 Alpha', in_out='INPUT', socket_type='NodeSocketFloat')
_s = ng_color_combiner_f3d_v2.interface.new_socket(name='Primitive Color', in_out='INPUT', socket_type='NodeSocketColor')
_s = ng_color_combiner_f3d_v2.interface.new_socket(name='Primitive Color Alpha', in_out='INPUT', socket_type='NodeSocketFloat')
_s = ng_color_combiner_f3d_v2.interface.new_socket(name='Environment Color', in_out='INPUT', socket_type='NodeSocketColor')
_s = ng_color_combiner_f3d_v2.interface.new_socket(name='Environment Color Alpha', in_out='INPUT', socket_type='NodeSocketFloat')
_s = ng_color_combiner_f3d_v2.interface.new_socket(name='Chroma Key Center', in_out='INPUT', socket_type='NodeSocketColor')
_s = ng_color_combiner_f3d_v2.interface.new_socket(name='Chroma Key Scale', in_out='INPUT', socket_type='NodeSocketColor')
_s = ng_color_combiner_f3d_v2.interface.new_socket(name='LOD Fraction', in_out='INPUT', socket_type='NodeSocketFloat')
_s = ng_color_combiner_f3d_v2.interface.new_socket(name='Primitive LOD Fraction', in_out='INPUT', socket_type='NodeSocketFloat')
_s = ng_color_combiner_f3d_v2.interface.new_socket(name='Noise', in_out='INPUT', socket_type='NodeSocketColor')
_s = ng_color_combiner_f3d_v2.interface.new_socket(name='YUV Convert K4', in_out='INPUT', socket_type='NodeSocketFloat')
_s = ng_color_combiner_f3d_v2.interface.new_socket(name='YUV Convert K5', in_out='INPUT', socket_type='NodeSocketFloat')
_s = ng_color_combiner_f3d_v2.interface.new_socket(name='1', in_out='INPUT', socket_type='NodeSocketFloat')
_s = ng_color_combiner_f3d_v2.interface.new_socket(name='0', in_out='INPUT', socket_type='NodeSocketFloat')
_s = ng_color_combiner_f3d_v2.interface.new_socket(name='Shade Color', in_out='INPUT', socket_type='NodeSocketColor')
_s = ng_color_combiner_f3d_v2.interface.new_socket(name='Shade Color Alpha', in_out='INPUT', socket_type='NodeSocketFloat')
_N = ng_color_combiner_f3d_v2.nodes; _L = ng_color_combiner_f3d_v2.links
n0 = _N.new('NodeGroupInput'); n0.name = 'Group Input'; n0.location = (-300, 0)
n1 = _N.new('NodeGroupOutput'); n1.name = 'Group Output'; n1.location = (900, 0)
n2 = _N.new('ShaderNodeGroup'); n2.name = 'Group'; n2.location = (300, 0)
n2.node_tree = ng_switch_case_a_f3d_v2
n3 = _N.new('ShaderNodeGroup'); n3.name = 'Group.001'; n3.location = (300, -200)
n3.node_tree = ng_switch_case_b_f3d_v2
n4 = _N.new('ShaderNodeGroup'); n4.name = 'Group.002'; n4.location = (300, -400)
n4.node_tree = ng_switch_case_c_f3d_v2
n5 = _N.new('ShaderNodeGroup'); n5.name = 'Group.003'; n5.location = (300, -600)
n5.node_tree = ng_switch_case_d_f3d_v2
n6 = _N.new('ShaderNodeGroup'); n6.name = 'Group.004'; n6.location = (300, -800)
n6.node_tree = ng_switch_case_a_alpha_f3d_v2
n7 = _N.new('ShaderNodeGroup'); n7.name = 'Group.005'; n7.location = (300, -1000)
n7.node_tree = ng_switch_case_b_alpha_f3d_v2
n8 = _N.new('ShaderNodeGroup'); n8.name = 'Group.006'; n8.location = (300, -1200)
n8.node_tree = ng_switch_case_c_alpha_f3d_v2
n9 = _N.new('ShaderNodeGroup'); n9.name = 'Group.007'; n9.location = (300, -1400)
n9.node_tree = ng_switch_case_d_alpha_f3d_v2
n10 = _N.new('ShaderNodeGroup'); n10.name = 'Group.008'; n10.location = (600, 0)
n10.node_tree = ng_color_combiner_mix_f3d_v2
n11 = _N.new('ShaderNodeGroup'); n11.name = 'Group.009'; n11.location = (600, -200)
n11.node_tree = ng_color_combiner_alpha_mix_f3d_v2
_L.new(n0.outputs[0], n2.inputs[0])
_L.new(n0.outputs[8], n2.inputs[1])
_L.new(n0.outputs[9], n2.inputs[2])
_L.new(n0.outputs[10], n2.inputs[3])
_L.new(n0.outputs[11], n2.inputs[4])
_L.new(n0.outputs[12], n2.inputs[5])
_L.new(n0.outputs[13], n2.inputs[6])
_L.new(n0.outputs[14], n2.inputs[7])
_L.new(n0.outputs[15], n2.inputs[8])
_L.new(n0.outputs[16], n2.inputs[9])
_L.new(n0.outputs[17], n2.inputs[10])
_L.new(n0.outputs[18], n2.inputs[11])
_L.new(n0.outputs[19], n2.inputs[12])
_L.new(n0.outputs[20], n2.inputs[13])
_L.new(n0.outputs[21], n2.inputs[14])
_L.new(n0.outputs[22], n2.inputs[15])
_L.new(n0.outputs[23], n2.inputs[16])
_L.new(n0.outputs[24], n2.inputs[17])
_L.new(n0.outputs[25], n2.inputs[18])
_L.new(n0.outputs[26], n2.inputs[19])
_L.new(n0.outputs[27], n2.inputs[20])
_L.new(n0.outputs[28], n2.inputs[21])
_L.new(n0.outputs[1], n3.inputs[0])
_L.new(n0.outputs[8], n3.inputs[1])
_L.new(n0.outputs[9], n3.inputs[2])
_L.new(n0.outputs[10], n3.inputs[3])
_L.new(n0.outputs[11], n3.inputs[4])
_L.new(n0.outputs[12], n3.inputs[5])
_L.new(n0.outputs[13], n3.inputs[6])
_L.new(n0.outputs[14], n3.inputs[7])
_L.new(n0.outputs[15], n3.inputs[8])
_L.new(n0.outputs[16], n3.inputs[9])
_L.new(n0.outputs[17], n3.inputs[10])
_L.new(n0.outputs[18], n3.inputs[11])
_L.new(n0.outputs[19], n3.inputs[12])
_L.new(n0.outputs[20], n3.inputs[13])
_L.new(n0.outputs[21], n3.inputs[14])
_L.new(n0.outputs[22], n3.inputs[15])
_L.new(n0.outputs[23], n3.inputs[16])
_L.new(n0.outputs[24], n3.inputs[17])
_L.new(n0.outputs[25], n3.inputs[18])
_L.new(n0.outputs[26], n3.inputs[19])
_L.new(n0.outputs[27], n3.inputs[20])
_L.new(n0.outputs[28], n3.inputs[21])
_L.new(n0.outputs[2], n4.inputs[0])
_L.new(n0.outputs[8], n4.inputs[1])
_L.new(n0.outputs[9], n4.inputs[2])
_L.new(n0.outputs[10], n4.inputs[3])
_L.new(n0.outputs[11], n4.inputs[4])
_L.new(n0.outputs[12], n4.inputs[5])
_L.new(n0.outputs[13], n4.inputs[6])
_L.new(n0.outputs[14], n4.inputs[7])
_L.new(n0.outputs[15], n4.inputs[8])
_L.new(n0.outputs[16], n4.inputs[9])
_L.new(n0.outputs[17], n4.inputs[10])
_L.new(n0.outputs[18], n4.inputs[11])
_L.new(n0.outputs[19], n4.inputs[12])
_L.new(n0.outputs[20], n4.inputs[13])
_L.new(n0.outputs[21], n4.inputs[14])
_L.new(n0.outputs[22], n4.inputs[15])
_L.new(n0.outputs[23], n4.inputs[16])
_L.new(n0.outputs[24], n4.inputs[17])
_L.new(n0.outputs[25], n4.inputs[18])
_L.new(n0.outputs[26], n4.inputs[19])
_L.new(n0.outputs[27], n4.inputs[20])
_L.new(n0.outputs[28], n4.inputs[21])
_L.new(n0.outputs[3], n5.inputs[0])
_L.new(n0.outputs[8], n5.inputs[1])
_L.new(n0.outputs[9], n5.inputs[2])
_L.new(n0.outputs[10], n5.inputs[3])
_L.new(n0.outputs[11], n5.inputs[4])
_L.new(n0.outputs[12], n5.inputs[5])
_L.new(n0.outputs[13], n5.inputs[6])
_L.new(n0.outputs[14], n5.inputs[7])
_L.new(n0.outputs[15], n5.inputs[8])
_L.new(n0.outputs[16], n5.inputs[9])
_L.new(n0.outputs[17], n5.inputs[10])
_L.new(n0.outputs[18], n5.inputs[11])
_L.new(n0.outputs[19], n5.inputs[12])
_L.new(n0.outputs[20], n5.inputs[13])
_L.new(n0.outputs[21], n5.inputs[14])
_L.new(n0.outputs[22], n5.inputs[15])
_L.new(n0.outputs[23], n5.inputs[16])
_L.new(n0.outputs[24], n5.inputs[17])
_L.new(n0.outputs[25], n5.inputs[18])
_L.new(n0.outputs[26], n5.inputs[19])
_L.new(n0.outputs[27], n5.inputs[20])
_L.new(n0.outputs[28], n5.inputs[21])
_L.new(n0.outputs[4], n6.inputs[0])
_L.new(n0.outputs[8], n6.inputs[1])
_L.new(n0.outputs[9], n6.inputs[2])
_L.new(n0.outputs[10], n6.inputs[3])
_L.new(n0.outputs[11], n6.inputs[4])
_L.new(n0.outputs[12], n6.inputs[5])
_L.new(n0.outputs[13], n6.inputs[6])
_L.new(n0.outputs[14], n6.inputs[7])
_L.new(n0.outputs[15], n6.inputs[8])
_L.new(n0.outputs[16], n6.inputs[9])
_L.new(n0.outputs[17], n6.inputs[10])
_L.new(n0.outputs[18], n6.inputs[11])
_L.new(n0.outputs[19], n6.inputs[12])
_L.new(n0.outputs[20], n6.inputs[13])
_L.new(n0.outputs[21], n6.inputs[14])
_L.new(n0.outputs[22], n6.inputs[15])
_L.new(n0.outputs[23], n6.inputs[16])
_L.new(n0.outputs[24], n6.inputs[17])
_L.new(n0.outputs[25], n6.inputs[18])
_L.new(n0.outputs[26], n6.inputs[19])
_L.new(n0.outputs[27], n6.inputs[20])
_L.new(n0.outputs[28], n6.inputs[21])
_L.new(n0.outputs[5], n7.inputs[0])
_L.new(n0.outputs[8], n7.inputs[1])
_L.new(n0.outputs[9], n7.inputs[2])
_L.new(n0.outputs[10], n7.inputs[3])
_L.new(n0.outputs[11], n7.inputs[4])
_L.new(n0.outputs[12], n7.inputs[5])
_L.new(n0.outputs[13], n7.inputs[6])
_L.new(n0.outputs[14], n7.inputs[7])
_L.new(n0.outputs[15], n7.inputs[8])
_L.new(n0.outputs[16], n7.inputs[9])
_L.new(n0.outputs[17], n7.inputs[10])
_L.new(n0.outputs[18], n7.inputs[11])
_L.new(n0.outputs[19], n7.inputs[12])
_L.new(n0.outputs[20], n7.inputs[13])
_L.new(n0.outputs[21], n7.inputs[14])
_L.new(n0.outputs[22], n7.inputs[15])
_L.new(n0.outputs[23], n7.inputs[16])
_L.new(n0.outputs[24], n7.inputs[17])
_L.new(n0.outputs[25], n7.inputs[18])
_L.new(n0.outputs[26], n7.inputs[19])
_L.new(n0.outputs[27], n7.inputs[20])
_L.new(n0.outputs[28], n7.inputs[21])
_L.new(n0.outputs[6], n8.inputs[0])
_L.new(n0.outputs[8], n8.inputs[1])
_L.new(n0.outputs[9], n8.inputs[2])
_L.new(n0.outputs[10], n8.inputs[3])
_L.new(n0.outputs[11], n8.inputs[4])
_L.new(n0.outputs[12], n8.inputs[5])
_L.new(n0.outputs[13], n8.inputs[6])
_L.new(n0.outputs[14], n8.inputs[7])
_L.new(n0.outputs[15], n8.inputs[8])
_L.new(n0.outputs[16], n8.inputs[9])
_L.new(n0.outputs[17], n8.inputs[10])
_L.new(n0.outputs[18], n8.inputs[11])
_L.new(n0.outputs[19], n8.inputs[12])
_L.new(n0.outputs[20], n8.inputs[13])
_L.new(n0.outputs[21], n8.inputs[14])
_L.new(n0.outputs[22], n8.inputs[15])
_L.new(n0.outputs[23], n8.inputs[16])
_L.new(n0.outputs[24], n8.inputs[17])
_L.new(n0.outputs[25], n8.inputs[18])
_L.new(n0.outputs[26], n8.inputs[19])
_L.new(n0.outputs[27], n8.inputs[20])
_L.new(n0.outputs[28], n8.inputs[21])
_L.new(n0.outputs[7], n9.inputs[0])
_L.new(n0.outputs[8], n9.inputs[1])
_L.new(n0.outputs[9], n9.inputs[2])
_L.new(n0.outputs[10], n9.inputs[3])
_L.new(n0.outputs[11], n9.inputs[4])
_L.new(n0.outputs[12], n9.inputs[5])
_L.new(n0.outputs[13], n9.inputs[6])
_L.new(n0.outputs[14], n9.inputs[7])
_L.new(n0.outputs[15], n9.inputs[8])
_L.new(n0.outputs[16], n9.inputs[9])
_L.new(n0.outputs[17], n9.inputs[10])
_L.new(n0.outputs[18], n9.inputs[11])
_L.new(n0.outputs[19], n9.inputs[12])
_L.new(n0.outputs[20], n9.inputs[13])
_L.new(n0.outputs[21], n9.inputs[14])
_L.new(n0.outputs[22], n9.inputs[15])
_L.new(n0.outputs[23], n9.inputs[16])
_L.new(n0.outputs[24], n9.inputs[17])
_L.new(n0.outputs[25], n9.inputs[18])
_L.new(n0.outputs[26], n9.inputs[19])
_L.new(n0.outputs[27], n9.inputs[20])
_L.new(n0.outputs[28], n9.inputs[21])
_L.new(n2.outputs[0], n10.inputs[0])
_L.new(n3.outputs[0], n10.inputs[1])
_L.new(n4.outputs[0], n10.inputs[2])
_L.new(n5.outputs[0], n10.inputs[3])
_L.new(n6.outputs[0], n11.inputs[0])
_L.new(n7.outputs[0], n11.inputs[1])
_L.new(n8.outputs[0], n11.inputs[2])
_L.new(n9.outputs[0], n11.inputs[3])
_L.new(n10.outputs[0], n1.inputs[0])
_L.new(n11.outputs[0], n1.inputs[1])
n1.is_active_output = True
ng_f3d_v2 = bpy.data.node_groups.new('F3D v2', 'ShaderNodeTree')
_s = ng_f3d_v2.interface.new_socket(name='Output', in_out='OUTPUT', socket_type='NodeSocketShader')
_s = ng_f3d_v2.interface.new_socket(name='Case A 1', in_out='INPUT', socket_type='NodeSocketFloat')
_s = ng_f3d_v2.interface.new_socket(name='Case B 1', in_out='INPUT', socket_type='NodeSocketFloat')
_s = ng_f3d_v2.interface.new_socket(name='Case C 1', in_out='INPUT', socket_type='NodeSocketFloat')
_s = ng_f3d_v2.interface.new_socket(name='Case D 1', in_out='INPUT', socket_type='NodeSocketFloat')
_s = ng_f3d_v2.interface.new_socket(name='Case A Alpha 1', in_out='INPUT', socket_type='NodeSocketFloat')
_s = ng_f3d_v2.interface.new_socket(name='Case B Alpha 1', in_out='INPUT', socket_type='NodeSocketFloat')
_s = ng_f3d_v2.interface.new_socket(name='Case C Alpha 1', in_out='INPUT', socket_type='NodeSocketFloat')
_s = ng_f3d_v2.interface.new_socket(name='Case D Alpha 1', in_out='INPUT', socket_type='NodeSocketFloat')
_s = ng_f3d_v2.interface.new_socket(name='Case A 2', in_out='INPUT', socket_type='NodeSocketFloat')
_s = ng_f3d_v2.interface.new_socket(name='Case B 2', in_out='INPUT', socket_type='NodeSocketFloat')
_s = ng_f3d_v2.interface.new_socket(name='Case C 2', in_out='INPUT', socket_type='NodeSocketFloat')
_s = ng_f3d_v2.interface.new_socket(name='Case D 2', in_out='INPUT', socket_type='NodeSocketFloat')
_s = ng_f3d_v2.interface.new_socket(name='Case A Alpha 2', in_out='INPUT', socket_type='NodeSocketFloat')
_s = ng_f3d_v2.interface.new_socket(name='Case B Alpha 2', in_out='INPUT', socket_type='NodeSocketFloat')
_s = ng_f3d_v2.interface.new_socket(name='Case C Alpha 2', in_out='INPUT', socket_type='NodeSocketFloat')
_s = ng_f3d_v2.interface.new_socket(name='Case D Alpha 2', in_out='INPUT', socket_type='NodeSocketFloat')
_s = ng_f3d_v2.interface.new_socket(name='Combined Color', in_out='INPUT', socket_type='NodeSocketColor')
_s = ng_f3d_v2.interface.new_socket(name='Combined Color Alpha', in_out='INPUT', socket_type='NodeSocketFloat')
_s = ng_f3d_v2.interface.new_socket(name='Texture 0', in_out='INPUT', socket_type='NodeSocketColor')
_s = ng_f3d_v2.interface.new_socket(name='Texture 0 Alpha', in_out='INPUT', socket_type='NodeSocketFloat')
_s = ng_f3d_v2.interface.new_socket(name='Texture 1', in_out='INPUT', socket_type='NodeSocketColor')
_s = ng_f3d_v2.interface.new_socket(name='Texture 1 Alpha', in_out='INPUT', socket_type='NodeSocketFloat')
_s = ng_f3d_v2.interface.new_socket(name='Primitive Color', in_out='INPUT', socket_type='NodeSocketColor')
_s = ng_f3d_v2.interface.new_socket(name='Primitive Color Alpha', in_out='INPUT', socket_type='NodeSocketFloat')
_s = ng_f3d_v2.interface.new_socket(name='Environment Color', in_out='INPUT', socket_type='NodeSocketColor')
_s = ng_f3d_v2.interface.new_socket(name='Environment Color Alpha', in_out='INPUT', socket_type='NodeSocketFloat')
_s = ng_f3d_v2.interface.new_socket(name='Chroma Key Center', in_out='INPUT', socket_type='NodeSocketColor')
_s = ng_f3d_v2.interface.new_socket(name='Chroma Key Scale', in_out='INPUT', socket_type='NodeSocketColor')
_s = ng_f3d_v2.interface.new_socket(name='LOD Fraction', in_out='INPUT', socket_type='NodeSocketFloat')
_s = ng_f3d_v2.interface.new_socket(name='Primitive LOD Fraction', in_out='INPUT', socket_type='NodeSocketFloat')
_s = ng_f3d_v2.interface.new_socket(name='Noise', in_out='INPUT', socket_type='NodeSocketColor')
_s = ng_f3d_v2.interface.new_socket(name='YUV Convert K4', in_out='INPUT', socket_type='NodeSocketFloat')
_s = ng_f3d_v2.interface.new_socket(name='YUV Convert K5', in_out='INPUT', socket_type='NodeSocketFloat')
_s = ng_f3d_v2.interface.new_socket(name='1', in_out='INPUT', socket_type='NodeSocketFloat')
_s = ng_f3d_v2.interface.new_socket(name='0', in_out='INPUT', socket_type='NodeSocketFloat')
_s = ng_f3d_v2.interface.new_socket(name='Shade Color', in_out='INPUT', socket_type='NodeSocketColor')
_s = ng_f3d_v2.interface.new_socket(name='Shade Color Alpha', in_out='INPUT', socket_type='NodeSocketFloat')
_s = ng_f3d_v2.interface.new_socket(name='Cycle Type', in_out='INPUT', socket_type='NodeSocketFloat')
_s = ng_f3d_v2.interface.new_socket(name='Cull Front', in_out='INPUT', socket_type='NodeSocketFloat')
_s = ng_f3d_v2.interface.new_socket(name='Cull Back', in_out='INPUT', socket_type='NodeSocketFloat')
_N = ng_f3d_v2.nodes; _L = ng_f3d_v2.links
n0 = _N.new('NodeGroupInput'); n0.name = 'Group Input'; n0.location = (-300, 0)
n1 = _N.new('NodeGroupOutput'); n1.name = 'Group Output'; n1.location = (1200, 0)
n2 = _N.new('ShaderNodeGroup'); n2.name = 'Group'; n2.location = (0, 0)
n2.node_tree = ng_color_combiner_f3d_v2
n3 = _N.new('ShaderNodeGroup'); n3.name = 'Group.001'; n3.location = (0, -800)
n3.node_tree = ng_color_combiner_f3d_v2
n4 = _N.new('ShaderNodeMix'); n4.name = 'Cycle Mix RGB'; n4.location = (300, 0)
n4.label = 'Cycle Mix RGB'
n4.data_type = 'RGBA'
n5 = _N.new('ShaderNodeMix'); n5.name = 'Cycle Mix Alpha'; n5.location = (300, -100)
n5.label = 'Cycle Mix Alpha'
n5.data_type = 'RGBA'
n6 = _N.new('ShaderNodeNewGeometry'); n6.name = 'Is Backfacing'; n6.location = (600, 0)
n6.label = 'Is Backfacing'
n7 = _N.new('ShaderNodeMath'); n7.name = 'Multiply Cull Front'; n7.location = (900, 0)
n7.label = 'Multiply Cull Front'
n7.operation = 'MULTIPLY'
n7.inputs[2].default_value = 0.0
n8 = _N.new('ShaderNodeMath'); n8.name = 'Multiply Cull Back'; n8.location = (900, -100)
n8.label = 'Multiply Cull Back'
n8.operation = 'MULTIPLY'
n8.inputs[2].default_value = 0.0
n9 = _N.new('ShaderNodeMix'); n9.name = 'Cull Alpha'; n9.location = (900, -200)
n9.label = 'Cull Alpha'
n9.data_type = 'RGBA'
n10 = _N.new('ShaderNodeMixShader'); n10.name = 'Mix Shader'; n10.location = (1200, -300)
n11 = _N.new('ShaderNodeEeveeSpecular'); n11.name = 'Specular'; n11.location = (1200, -600)
n11.inputs[4].default_value = 1.0
_L.new(n0.outputs[0], n2.inputs[0])
_L.new(n0.outputs[1], n2.inputs[1])
_L.new(n0.outputs[2], n2.inputs[2])
_L.new(n0.outputs[3], n2.inputs[3])
_L.new(n0.outputs[4], n2.inputs[4])
_L.new(n0.outputs[5], n2.inputs[5])
_L.new(n0.outputs[6], n2.inputs[6])
_L.new(n0.outputs[7], n2.inputs[7])
_L.new(n0.outputs[16], n2.inputs[8])
_L.new(n0.outputs[17], n2.inputs[9])
_L.new(n0.outputs[18], n2.inputs[10])
_L.new(n0.outputs[19], n2.inputs[11])
_L.new(n0.outputs[20], n2.inputs[12])
_L.new(n0.outputs[21], n2.inputs[13])
_L.new(n0.outputs[22], n2.inputs[14])
_L.new(n0.outputs[23], n2.inputs[15])
_L.new(n0.outputs[24], n2.inputs[16])
_L.new(n0.outputs[25], n2.inputs[17])
_L.new(n0.outputs[26], n2.inputs[18])
_L.new(n0.outputs[27], n2.inputs[19])
_L.new(n0.outputs[28], n2.inputs[20])
_L.new(n0.outputs[29], n2.inputs[21])
_L.new(n0.outputs[30], n2.inputs[22])
_L.new(n0.outputs[31], n2.inputs[23])
_L.new(n0.outputs[32], n2.inputs[24])
_L.new(n0.outputs[33], n2.inputs[25])
_L.new(n0.outputs[34], n2.inputs[26])
_L.new(n0.outputs[35], n2.inputs[27])
_L.new(n0.outputs[36], n2.inputs[28])
_L.new(n0.outputs[8], n3.inputs[0])
_L.new(n0.outputs[9], n3.inputs[1])
_L.new(n0.outputs[10], n3.inputs[2])
_L.new(n0.outputs[11], n3.inputs[3])
_L.new(n0.outputs[12], n3.inputs[4])
_L.new(n0.outputs[13], n3.inputs[5])
_L.new(n0.outputs[14], n3.inputs[6])
_L.new(n0.outputs[15], n3.inputs[7])
_L.new(n0.outputs[18], n3.inputs[10])
_L.new(n0.outputs[19], n3.inputs[11])
_L.new(n0.outputs[20], n3.inputs[12])
_L.new(n0.outputs[21], n3.inputs[13])
_L.new(n0.outputs[22], n3.inputs[14])
_L.new(n0.outputs[23], n3.inputs[15])
_L.new(n0.outputs[24], n3.inputs[16])
_L.new(n0.outputs[25], n3.inputs[17])
_L.new(n0.outputs[26], n3.inputs[18])
_L.new(n0.outputs[27], n3.inputs[19])
_L.new(n0.outputs[28], n3.inputs[20])
_L.new(n0.outputs[29], n3.inputs[21])
_L.new(n0.outputs[30], n3.inputs[22])
_L.new(n0.outputs[31], n3.inputs[23])
_L.new(n0.outputs[32], n3.inputs[24])
_L.new(n0.outputs[33], n3.inputs[25])
_L.new(n0.outputs[34], n3.inputs[26])
_L.new(n0.outputs[35], n3.inputs[27])
_L.new(n0.outputs[36], n3.inputs[28])
_L.new(n2.outputs[0], n3.inputs[8])
_L.new(n2.outputs[1], n3.inputs[9])
_L.new(n2.outputs[0], n4.inputs[6])
_L.new(n3.outputs[0], n4.inputs[7])
_L.new(n2.outputs[1], n5.inputs[6])
_L.new(n3.outputs[1], n5.inputs[7])
_L.new(n0.outputs[37], n4.inputs[0])
_L.new(n0.outputs[37], n5.inputs[0])
_L.new(n0.outputs[38], n7.inputs[0])
_L.new(n0.outputs[39], n8.inputs[0])
_L.new(n5.outputs[2], n7.inputs[1])
_L.new(n5.outputs[2], n8.inputs[1])
_L.new(n6.outputs[6], n9.inputs[0])
_L.new(n7.outputs[0], n9.inputs[6])
_L.new(n8.outputs[0], n9.inputs[7])
_L.new(n4.outputs[2], n10.inputs[2])
_L.new(n9.outputs[2], n10.inputs[0])
_L.new(n11.outputs[0], n10.inputs[1])
_L.new(n10.outputs[0], n1.inputs[0])
n1.is_active_output = True

# ---- material node trees
mat_sm64_material.use_nodes = True; mat_sm64_material.node_tree.nodes.clear()
_N = mat_sm64_material.node_tree.nodes; _L = mat_sm64_material.node_tree.links
n0 = _N.new('ShaderNodeOutputMaterial'); n0.name = 'Material Output'; n0.location = (3000, 0)
n1 = _N.new('ShaderNodeValue'); n1.name = 'Texture Gen'; n1.location = (0, 0)
n1.label = 'Texture Gen'
n1.outputs[0].default_value = 0.0
n2 = _N.new('ShaderNodeValue'); n2.name = 'Texture Gen Linear'; n2.location = (0, -100)
n2.label = 'Texture Gen Linear'
n2.outputs[0].default_value = 0.0
n3 = _N.new('ShaderNodeCombineXYZ'); n3.name = 'Tex 0 Image Factor'; n3.location = (0, -200)
n3.label = 'Tex 0 Image Factor'
n3.inputs[0].default_value = 32.0
n3.inputs[1].default_value = 32.0
n4 = _N.new('ShaderNodeCombineXYZ'); n4.name = 'Tex 0 Normalized L'; n4.location = (0, -300)
n4.label = 'Tex 0 Normalized L'
n5 = _N.new('ShaderNodeCombineXYZ'); n5.name = 'Tex 0 Normalized H'; n5.location = (0, -400)
n5.label = 'Tex 0 Normalized H'
n5.inputs[0].default_value = 1.0
n5.inputs[1].default_value = 1.0
n6 = _N.new('ShaderNodeCombineXYZ'); n6.name = 'Tex 0 Clamp'; n6.location = (0, -500)
n6.label = 'Tex 0 Clamp'
n7 = _N.new('ShaderNodeCombineXYZ'); n7.name = 'Tex 0 Normalized Mask'; n7.location = (0, -600)
n7.label = 'Tex 0 Normalized Mask'
n7.inputs[0].default_value = 1.0
n7.inputs[1].default_value = 1.0
n8 = _N.new('ShaderNodeCombineXYZ'); n8.name = 'Tex 0 Mirror'; n8.location = (0, -700)
n8.label = 'Tex 0 Mirror'
n9 = _N.new('ShaderNodeCombineXYZ'); n9.name = 'Tex 0 Shift'; n9.location = (0, -800)
n9.label = 'Tex 0 Shift'
n10 = _N.new('ShaderNodeCombineXYZ'); n10.name = 'Tex 0 Scale'; n10.location = (0, -900)
n10.label = 'Tex 0 Scale'
n10.inputs[0].default_value = 1.0
n10.inputs[1].default_value = 1.0
n11 = _N.new('ShaderNodeCombineXYZ'); n11.name = 'Tex 0 Normalized Half Pixel'; n11.location = (0, -1000)
n11.label = 'Tex 0 Normalized Half Pixel'
n11.inputs[0].default_value = 0.01562
n11.inputs[1].default_value = 0.01562
n12 = _N.new('ShaderNodeGroup'); n12.name = 'Get UV'; n12.location = (0, -1100)
n12.label = 'Get UV'
n12.node_tree = ng_get_uv_f3d_v2
n13 = _N.new('ShaderNodeCombineXYZ'); n13.name = 'Tex 1 Image Factor'; n13.location = (300, 0)
n13.label = 'Tex 1 Image Factor'
n14 = _N.new('ShaderNodeCombineXYZ'); n14.name = 'Tex 1 Normalized L'; n14.location = (300, -100)
n14.label = 'Tex 1 Normalized L'
n15 = _N.new('ShaderNodeCombineXYZ'); n15.name = 'Tex 1 Normalized H'; n15.location = (300, -200)
n15.label = 'Tex 1 Normalized H'
n16 = _N.new('ShaderNodeCombineXYZ'); n16.name = 'Tex 1 Clamp'; n16.location = (300, -300)
n16.label = 'Tex 1 Clamp'
n17 = _N.new('ShaderNodeCombineXYZ'); n17.name = 'Tex 1 Normalized Mask'; n17.location = (300, -400)
n17.label = 'Tex 1 Normalized Mask'
n18 = _N.new('ShaderNodeCombineXYZ'); n18.name = 'Tex 1 Mirror'; n18.location = (300, -500)
n18.label = 'Tex 1 Mirror'
n19 = _N.new('ShaderNodeCombineXYZ'); n19.name = 'Tex 1 Shift'; n19.location = (300, -600)
n19.label = 'Tex 1 Shift'
n20 = _N.new('ShaderNodeCombineXYZ'); n20.name = 'Tex 1 Scale'; n20.location = (300, -700)
n20.label = 'Tex 1 Scale'
n21 = _N.new('ShaderNodeCombineXYZ'); n21.name = 'Tex 1 Normalized Half Pixel'; n21.location = (300, -800)
n21.label = 'Tex 1 Normalized Half Pixel'
n22 = _N.new('ShaderNodeGroup'); n22.name = 'Get UV.001'; n22.location = (300, -900)
n22.label = 'Get UV'
n22.node_tree = ng_get_uv_f3d_v2
n23 = _N.new('ShaderNodeTexImage'); n23.name = 'Combined Color'; n23.location = (1200, 0)
n23.label = 'Combined Color'
n24 = _N.new('ShaderNodeTexImage'); n24.name = 'Texture 0'; n24.location = (1200, -100)
n24.label = 'Texture 0'
n24.image = img_leaves_3_png
n24.interpolation = 'Closest'
n25 = _N.new('ShaderNodeTexImage'); n25.name = 'Texture 1'; n25.location = (1200, -200)
n25.label = 'Texture 1'
n25.interpolation = 'Closest'
n26 = _N.new('ShaderNodeRGB'); n26.name = 'Primitive Color'; n26.location = (600, -300)
n26.label = 'Primitive Color'
n26.outputs[0].default_value = (0.5, 0.5, 0.5, 1.0)
n27 = _N.new('NodeUndefined'); n27.name = 'Get Alpha From Color'; n27.location = (900, -300)
n28 = _N.new('ShaderNodeMath'); n28.name = 'Math'; n28.location = (1200, -300)
n28.inputs[1].default_value = 0.0
n28.inputs[2].default_value = 0.0
n29 = _N.new('ShaderNodeMix'); n29.name = 'Mix'; n29.location = (1200, -400)
n29.data_type = 'RGBA'
n29.inputs[0].default_value = 0.0
n30 = _N.new('ShaderNodeRGB'); n30.name = 'Environment Color'; n30.location = (600, -400)
n30.label = 'Environment Color'
n30.outputs[0].default_value = (0.5, 0.5, 0.5, 1.0)
n31 = _N.new('NodeUndefined'); n31.name = 'Get Alpha From Color.001'; n31.location = (900, -400)
n32 = _N.new('ShaderNodeMath'); n32.name = 'Math.001'; n32.location = (1200, -400)
n32.inputs[1].default_value = 0.0
n32.inputs[2].default_value = 0.0
n33 = _N.new('ShaderNodeMix'); n33.name = 'Mix.001'; n33.location = (1200, -500)
n33.data_type = 'RGBA'
n33.inputs[0].default_value = 0.0
n34 = _N.new('ShaderNodeRGB'); n34.name = 'Chroma Key Center'; n34.location = (1200, -500)
n34.label = 'Chroma Key Center'
n34.outputs[0].default_value = (0.5, 0.5, 0.5, 1.0)
n35 = _N.new('ShaderNodeRGB'); n35.name = 'Chroma Key Scale'; n35.location = (1200, -600)
n35.label = 'Chroma Key Scale'
n35.outputs[0].default_value = (0.0, 0.0, 0.0, 1.0)
n36 = _N.new('ShaderNodeValue'); n36.name = 'LOD Fraction'; n36.location = (1200, -700)
n36.label = 'LOD Fraction'
n36.outputs[0].default_value = 0.5
n37 = _N.new('ShaderNodeValue'); n37.name = 'Primitive LOD Fraction'; n37.location = (1200, -800)
n37.label = 'Primitive LOD Fraction'
n37.outputs[0].default_value = 0.0
n38 = _N.new('ShaderNodeTexNoise'); n38.name = 'Noise'; n38.location = (1200, -900)
n38.label = 'Noise'
n38.inputs[1].default_value = 40.0
n38.inputs[2].default_value = 0.0
n39 = _N.new('ShaderNodeValue'); n39.name = 'YUV Convert K4'; n39.location = (1200, -1000)
n39.label = 'YUV Convert K4'
n39.outputs[0].default_value = 0.4471
n40 = _N.new('ShaderNodeValue'); n40.name = 'YUV Convert K5'; n40.location = (1200, -1100)
n40.label = 'YUV Convert K5'
n40.outputs[0].default_value = 0.1647
n41 = _N.new('ShaderNodeValue'); n41.name = '1'; n41.location = (1200, -1200)
n41.label = '1'
n41.outputs[0].default_value = 1.0
n42 = _N.new('ShaderNodeValue'); n42.name = '0'; n42.location = (1200, -1300)
n42.label = '0'
n42.outputs[0].default_value = 0.0
n43 = _N.new('ShaderNodeValue'); n43.name = 'Texture 0 Is Greyscale'; n43.location = (1500, 0)
n43.label = 'Texture 0 Is Greyscale'
n43.outputs[0].default_value = 1.0
n44 = _N.new('ShaderNodeValue'); n44.name = 'Texture 0 Has Alpha'; n44.location = (1500, -100)
n44.label = 'Texture 0 Has Alpha'
n44.outputs[0].default_value = 0.0
n45 = _N.new('ShaderNodeValue'); n45.name = 'Texture 0 Is Intensity'; n45.location = (1500, -200)
n45.label = 'Texture 0 Is Intensity'
n45.outputs[0].default_value = 1.0
n46 = _N.new('ShaderNodeGroup'); n46.name = 'Get Texture Color'; n46.location = (1500, -300)
n46.node_tree = ng_get_texture_color_f3d_v2
n47 = _N.new('ShaderNodeValue'); n47.name = 'Texture 1 Is Greyscale'; n47.location = (1500, -500)
n47.label = 'Texture 1 Is Greyscale'
n47.outputs[0].default_value = 0.0
n48 = _N.new('ShaderNodeValue'); n48.name = 'Texture 1 Has Alpha'; n48.location = (1500, -600)
n48.label = 'Texture 1 Has Alpha'
n48.outputs[0].default_value = 1.0
n49 = _N.new('ShaderNodeValue'); n49.name = 'Texture 1 Is Intensity'; n49.location = (1500, -700)
n49.label = 'Texture 1 Is Intensity'
n49.outputs[0].default_value = 0.0
n50 = _N.new('ShaderNodeGroup'); n50.name = 'Get Texture Color.001'; n50.location = (1500, -800)
n50.node_tree = ng_get_texture_color_f3d_v2
n51 = _N.new('ShaderNodeValue'); n51.name = 'Case A 1'; n51.location = (1800, 0)
n51.label = 'Case A 1'
n51.outputs[0].default_value = 1.0
n52 = _N.new('ShaderNodeValue'); n52.name = 'Case B 1'; n52.location = (1800, -100)
n52.label = 'Case B 1'
n52.outputs[0].default_value = 31.0
n53 = _N.new('ShaderNodeValue'); n53.name = 'Case C 1'; n53.location = (1800, -200)
n53.label = 'Case C 1'
n53.outputs[0].default_value = 4.0
n54 = _N.new('ShaderNodeValue'); n54.name = 'Case D 1'; n54.location = (1800, -300)
n54.label = 'Case D 1'
n54.outputs[0].default_value = 31.0
n55 = _N.new('ShaderNodeValue'); n55.name = 'Case A Alpha 1'; n55.location = (1800, -400)
n55.label = 'Case A Alpha 1'
n55.outputs[0].default_value = 7.0
n56 = _N.new('ShaderNodeValue'); n56.name = 'Case B Alpha 1'; n56.location = (1800, -500)
n56.label = 'Case B Alpha 1'
n56.outputs[0].default_value = 7.0
n57 = _N.new('ShaderNodeValue'); n57.name = 'Case C Alpha 1'; n57.location = (1800, -600)
n57.label = 'Case C Alpha 1'
n57.outputs[0].default_value = 7.0
n58 = _N.new('ShaderNodeValue'); n58.name = 'Case D Alpha 1'; n58.location = (1800, -700)
n58.label = 'Case D Alpha 1'
n58.outputs[0].default_value = 5.0
n59 = _N.new('ShaderNodeValue'); n59.name = 'Case A 2'; n59.location = (1800, -800)
n59.label = 'Case A 2'
n59.outputs[0].default_value = 1.0
n60 = _N.new('ShaderNodeValue'); n60.name = 'Case B 2'; n60.location = (1800, -900)
n60.label = 'Case B 2'
n60.outputs[0].default_value = 31.0
n61 = _N.new('ShaderNodeValue'); n61.name = 'Case C 2'; n61.location = (1800, -1000)
n61.label = 'Case C 2'
n61.outputs[0].default_value = 4.0
n62 = _N.new('ShaderNodeValue'); n62.name = 'Case D 2'; n62.location = (1800, -1100)
n62.label = 'Case D 2'
n62.outputs[0].default_value = 31.0
n63 = _N.new('ShaderNodeValue'); n63.name = 'Case A Alpha 2'; n63.location = (1800, -1200)
n63.label = 'Case A Alpha 2'
n63.outputs[0].default_value = 7.0
n64 = _N.new('ShaderNodeValue'); n64.name = 'Case B Alpha 2'; n64.location = (1800, -1300)
n64.label = 'Case B Alpha 2'
n64.outputs[0].default_value = 7.0
n65 = _N.new('ShaderNodeValue'); n65.name = 'Case C Alpha 2'; n65.location = (1800, -1400)
n65.label = 'Case C Alpha 2'
n65.outputs[0].default_value = 7.0
n66 = _N.new('ShaderNodeValue'); n66.name = 'Case D Alpha 2'; n66.location = (1800, -1500)
n66.label = 'Case D Alpha 2'
n66.outputs[0].default_value = 1.0
n67 = _N.new('ShaderNodeValue'); n67.name = 'Lighting'; n67.location = (2100, 0)
n67.label = 'Lighting'
n67.outputs[0].default_value = 0.0
n68 = _N.new('ShaderNodeValue'); n68.name = 'Shading'; n68.location = (2100, -100)
n68.label = 'Shading'
n68.outputs[0].default_value = 1.0
n69 = _N.new('ShaderNodeRGB'); n69.name = 'Ambient Color'; n69.location = (2100, -200)
n69.label = 'Ambient Color'
n69.outputs[0].default_value = (1.0, 1.0, 1.0, 1.0)
n70 = _N.new('ShaderNodeGroup'); n70.name = 'Shade Color'; n70.location = (2100, -300)
n70.label = 'Shade Color'
n70.node_tree = ng_get_shade_color_f3d_v2
n71 = _N.new('ShaderNodeValue'); n71.name = 'Cycle Type'; n71.location = (2400, 0)
n71.label = 'Cycle Type'
n71.outputs[0].default_value = 0.0
n72 = _N.new('ShaderNodeValue'); n72.name = 'Cull Front'; n72.location = (2400, -100)
n72.label = 'Cull Front'
n72.outputs[0].default_value = 1.0
n73 = _N.new('ShaderNodeValue'); n73.name = 'Cull Back'; n73.location = (2400, -200)
n73.label = 'Cull Back'
n73.outputs[0].default_value = 0.0
n74 = _N.new('ShaderNodeGroup'); n74.name = 'Group'; n74.location = (2700, 0)
n74.node_tree = ng_f3d_v2
_L.new(n1.outputs[0], n12.inputs[0])
_L.new(n2.outputs[0], n12.inputs[1])
_L.new(n3.outputs[0], n12.inputs[2])
_L.new(n4.outputs[0], n12.inputs[3])
_L.new(n5.outputs[0], n12.inputs[4])
_L.new(n6.outputs[0], n12.inputs[5])
_L.new(n7.outputs[0], n12.inputs[6])
_L.new(n8.outputs[0], n12.inputs[7])
_L.new(n9.outputs[0], n12.inputs[8])
_L.new(n10.outputs[0], n12.inputs[9])
_L.new(n11.outputs[0], n12.inputs[10])
_L.new(n1.outputs[0], n22.inputs[0])
_L.new(n2.outputs[0], n22.inputs[1])
_L.new(n13.outputs[0], n22.inputs[2])
_L.new(n14.outputs[0], n22.inputs[3])
_L.new(n15.outputs[0], n22.inputs[4])
_L.new(n16.outputs[0], n22.inputs[5])
_L.new(n17.outputs[0], n22.inputs[6])
_L.new(n18.outputs[0], n22.inputs[7])
_L.new(n19.outputs[0], n22.inputs[8])
_L.new(n20.outputs[0], n22.inputs[9])
_L.new(n21.outputs[0], n22.inputs[10])
_L.new(n26.outputs[0], n27.inputs[0])
_L.new(n27.outputs[1], n28.inputs[0])
_L.new(n27.outputs[0], n29.inputs[6])
_L.new(n30.outputs[0], n31.inputs[0])
_L.new(n31.outputs[1], n32.inputs[0])
_L.new(n31.outputs[0], n33.inputs[6])
_L.new(n12.outputs[0], n24.inputs[0])
_L.new(n22.outputs[0], n25.inputs[0])
_L.new(n24.outputs[0], n46.inputs[0])
_L.new(n24.outputs[1], n46.inputs[1])
_L.new(n43.outputs[0], n46.inputs[2])
_L.new(n44.outputs[0], n46.inputs[3])
_L.new(n45.outputs[0], n46.inputs[4])
_L.new(n25.outputs[0], n50.inputs[0])
_L.new(n25.outputs[1], n50.inputs[1])
_L.new(n47.outputs[0], n50.inputs[2])
_L.new(n48.outputs[0], n50.inputs[3])
_L.new(n49.outputs[0], n50.inputs[4])
_L.new(n68.outputs[0], n70.inputs[0])
_L.new(n67.outputs[0], n70.inputs[1])
_L.new(n69.outputs[0], n70.inputs[2])
_L.new(n51.outputs[0], n74.inputs[0])
_L.new(n52.outputs[0], n74.inputs[1])
_L.new(n53.outputs[0], n74.inputs[2])
_L.new(n54.outputs[0], n74.inputs[3])
_L.new(n55.outputs[0], n74.inputs[4])
_L.new(n56.outputs[0], n74.inputs[5])
_L.new(n57.outputs[0], n74.inputs[6])
_L.new(n58.outputs[0], n74.inputs[7])
_L.new(n59.outputs[0], n74.inputs[8])
_L.new(n60.outputs[0], n74.inputs[9])
_L.new(n61.outputs[0], n74.inputs[10])
_L.new(n62.outputs[0], n74.inputs[11])
_L.new(n63.outputs[0], n74.inputs[12])
_L.new(n64.outputs[0], n74.inputs[13])
_L.new(n65.outputs[0], n74.inputs[14])
_L.new(n66.outputs[0], n74.inputs[15])
_L.new(n23.outputs[0], n74.inputs[16])
_L.new(n23.outputs[1], n74.inputs[17])
_L.new(n46.outputs[0], n74.inputs[18])
_L.new(n46.outputs[1], n74.inputs[19])
_L.new(n50.outputs[0], n74.inputs[20])
_L.new(n50.outputs[1], n74.inputs[21])
_L.new(n29.outputs[2], n74.inputs[22])
_L.new(n28.outputs[0], n74.inputs[23])
_L.new(n33.outputs[2], n74.inputs[24])
_L.new(n32.outputs[0], n74.inputs[25])
_L.new(n34.outputs[0], n74.inputs[26])
_L.new(n35.outputs[0], n74.inputs[27])
_L.new(n36.outputs[0], n74.inputs[28])
_L.new(n37.outputs[0], n74.inputs[29])
_L.new(n38.outputs[1], n74.inputs[30])
_L.new(n39.outputs[0], n74.inputs[31])
_L.new(n40.outputs[0], n74.inputs[32])
_L.new(n41.outputs[0], n74.inputs[33])
_L.new(n42.outputs[0], n74.inputs[34])
_L.new(n70.outputs[0], n74.inputs[35])
_L.new(n70.outputs[1], n74.inputs[36])
_L.new(n71.outputs[0], n74.inputs[37])
_L.new(n72.outputs[0], n74.inputs[38])
_L.new(n73.outputs[0], n74.inputs[39])
_L.new(n74.outputs[0], n0.inputs[0])
n0.is_active_output = True

# ---- world
world_world = bpy.data.worlds.new('World'); scene.world = world_world
world_world.use_nodes = True; world_world.node_tree.nodes.clear()
_N = world_world.node_tree.nodes; _L = world_world.node_tree.links
n0 = _N.new('ShaderNodeOutputWorld'); n0.name = 'World Output'; n0.location = (300, 300)
n1 = _N.new('ShaderNodeBackground'); n1.name = 'Background'; n1.location = (10, 300)
n1.inputs[0].default_value = (0.05088, 0.05088, 0.05088, 1.0)
_L.new(n1.outputs[0], n0.inputs[0])
n0.is_active_output = True
world_world.color = (0.05088, 0.05088, 0.05088)
world_world.use_sun_shadow = False
world_world.sun_shadow_jitter_overblur = 0.0

# ---- meshes
me_ground = bpy.data.meshes.new('Ground')
me_ground.from_pydata([(-6.673, -14.84, 0.0), (-14.84, -6.673, 0.0), (14.84, -6.673, 0.0), (6.673, -14.84, 0.0), (-6.673, 14.84, 0.0), (-14.84, 6.673, 0.0), (6.673, 14.84, 0.0), (14.84, 6.673, 0.0), (0.0, 14.84, 0.0), (0.0, -14.84, 0.0), (0.0, 0.0, 0.0)], [], [(1, 0, 10), (8, 10, 6), (5, 10, 4), (2, 10, 3), (10, 5, 1), (7, 10, 2), (10, 0, 9), (6, 10, 7), (4, 10, 8), (3, 10, 9)])
_uv = me_ground.uv_layers.new(name='UVMap')
_uv.uv.foreach_set('vector', [-2.21, -0.7187, -0.7187, -2.21, 0.5, 0.5, 0.5, 3.21, 0.5, 0.5, 1.719, 3.21, -2.21, 1.719, 0.5, 0.5, -0.7187, 3.21, 3.21, -0.7187, 0.5, 0.5, 1.719, -2.21, 0.5, 0.5, -2.21, 1.719, -2.21, -0.7187, 3.21, 1.719, 0.5, 0.5, 3.21, -0.7187, 0.5, 0.5, -0.7187, -2.21, 0.5, -2.21, 1.719, 3.21, 0.5, 0.5, 3.21, 1.719, -0.7187, 3.21, 0.5, 0.5, 0.5, 3.21, 1.719, -2.21, 0.5, 0.5, 0.5, -2.21])
_ca = me_ground.color_attributes.new('Col', 'BYTE_COLOR', 'CORNER')
_ca.data.foreach_set('color', [0.2159, 0.4969, 0.08866, 1.0, 0.2086, 0.491, 0.0865, 1.0, 0.3916, 0.4452, 0.1683, 1.0, 0.2346, 0.5029, 0.08866, 1.0, 0.3916, 0.4452, 0.1683, 1.0, 0.2051, 0.4793, 0.08438, 1.0, 0.2705, 0.5333, 0.09306, 1.0, 0.3916, 0.4452, 0.1683, 1.0, 0.2664, 0.5271, 0.09306, 1.0, 0.2384, 0.5089, 0.08866, 1.0, 0.3916, 0.4452, 0.1683, 1.0, 0.2423, 0.521, 0.09084, 1.0, 0.3916, 0.4452, 0.1683, 1.0, 0.2705, 0.5333, 0.09306, 1.0, 0.2159, 0.4969, 0.08866, 1.0, 0.1981, 0.4793, 0.08438, 1.0, 0.3916, 0.4452, 0.1683, 1.0, 0.2384, 0.5089, 0.08866, 1.0, 0.3916, 0.4452, 0.1683, 1.0, 0.2086, 0.491, 0.0865, 1.0, 0.227, 0.5089, 0.08866, 1.0, 0.2051, 0.4793, 0.08438, 1.0, 0.3916, 0.4452, 0.1683, 1.0, 0.1981, 0.4793, 0.08438, 1.0, 0.2664, 0.5271, 0.09306, 1.0, 0.3916, 0.4452, 0.1683, 1.0, 0.2346, 0.5029, 0.08866, 1.0, 0.2423, 0.521, 0.09084, 1.0, 0.3916, 0.4452, 0.1683, 1.0, 0.227, 0.5089, 0.08866, 1.0])
me_ground.materials.append(mat_sm64_material)
me_ground.use_remesh_fix_poles = True
me_ground.use_remesh_preserve_attributes = False
me_ground.use_mirror_vertex_groups = False
me_ground.use_paint_bone_selection = False
me_ground.use_paint_mask_vertex = True
me_ground.update()

# ---- objects
ob_level_bounds__2x___requires_extended_bounds_patch = bpy.data.objects.new('Level Bounds (2x) (requires extended bounds patch)', None)
ob_mylevel = bpy.data.objects.new('myLevel', None)
ob_area_1 = bpy.data.objects.new('Area 1', None)
ob_warp__mario_start = bpy.data.objects.new('Warp (Mario Start)', None)
ob_hardcoded_start_position = bpy.data.objects.new('Hardcoded Start Position', None)
ob_ground = bpy.data.objects.new('Ground', me_ground)

# ---- transforms, parenting, visibility, modifiers, constraints
ob_level_bounds__2x___requires_extended_bounds_patch.location = (0.0, 0.0, 5.0)
ob_level_bounds__2x___requires_extended_bounds_patch.scale = (163.8, 163.8, 115.0)
ob_level_bounds__2x___requires_extended_bounds_patch.empty_display_type = 'CUBE'
ob_level_bounds__2x___requires_extended_bounds_patch.lineart.crease_threshold = 0.0
ob_mylevel.location = (0.0, 0.0, 0.0)
ob_mylevel.lineart.crease_threshold = 0.0
ob_area_1.parent = ob_mylevel
ob_area_1.location = (0.0, 0.0, 0.0)
ob_area_1.rotation_euler = (-1.192e-07, 0.0, 0.0)
ob_area_1.lineart.crease_threshold = 0.0
ob_warp__mario_start.parent = ob_area_1
ob_warp__mario_start.location = (0.0, 0.0, 2.0)
ob_warp__mario_start.scale = (0.37, 0.37, 0.8)
ob_warp__mario_start.empty_display_type = 'CUBE'
ob_warp__mario_start.lineart.crease_threshold = 0.0
ob_hardcoded_start_position.parent = ob_warp__mario_start
ob_hardcoded_start_position.location = (0.0, 0.0, 0.0)
ob_hardcoded_start_position.empty_display_type = 'CUBE'
ob_hardcoded_start_position.lineart.crease_threshold = 0.0
ob_ground.parent = ob_area_1
ob_ground.location = (0.0, 0.0, 0.0)
ob_ground.lineart.crease_threshold = 0.0

# ---- collection membership
col_level_bounds.objects.link(ob_level_bounds__2x___requires_extended_bounds_patch)
col_collection.objects.link(ob_mylevel)
col_collection.objects.link(ob_area_1)
col_collection.objects.link(ob_warp__mario_start)
col_collection.objects.link(ob_hardcoded_start_position)
col_collection.objects.link(ob_ground)

# ---- scene / render settings (as saved in the file)
scene.frame_start = 1; scene.frame_end = 250; scene.frame_set(1)
scene.render.engine = 'BLENDER_EEVEE_NEXT'
scene.cycles.use_denoising = False
scene.cycles.samples = 128
scene.cycles.sampling_pattern = 'TABULATED_SOBOL'
scene.cycles.use_adaptive_sampling = False
scene.cycles.use_light_tree = False
scene.view_settings.view_transform = 'Filmic'
bpy.context.view_layer.update()

# ---- added for rendering (the .blend has no active camera and no usable light): camera, sun
cam_auto = bpy.data.cameras.new('AutoCamera')
cam_auto.lens = 50.0
cam_auto.sensor_width = 36.0
cam_auto.clip_end = 1000.0
ob_auto_camera = bpy.data.objects.new('AutoCamera', cam_auto)
scene.collection.objects.link(ob_auto_camera)
ob_auto_camera.location = (38.8352, -46.6023, 31.0682)
ob_auto_camera.rotation_euler = (1.09748, -7.21219e-08, 0.694738)
scene.camera = ob_auto_camera
light_auto_sun = bpy.data.lights.new('AutoSun', 'SUN')
light_auto_sun.energy = 3.0
light_auto_sun.angle = 0.0523599
ob_auto_sun = bpy.data.objects.new('AutoSun', light_auto_sun)
scene.collection.objects.link(ob_auto_sun)
ob_auto_sun.rotation_euler = (0.872665, 0.174533, 0.523599)
bpy.context.view_layer.update()
